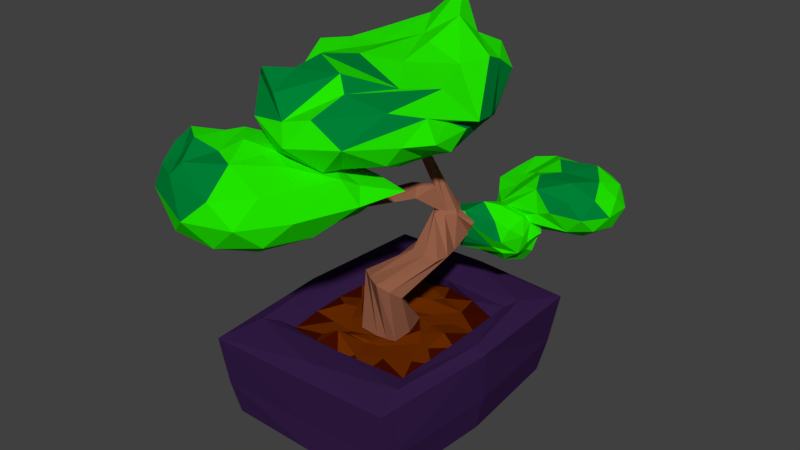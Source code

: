 # Source: Bonsai.blend  (saved by Blender 2.79.0; exported with 4.5.12 LTS)
import bpy
from mathutils import Matrix  # noqa: F401  (used for matrix-valued properties, if any)

bpy.ops.wm.read_factory_settings(use_empty=True)
scene = bpy.context.scene
scene.name = 'Scene'

# ---- collections
col_collection_1 = bpy.data.collections.new('Collection 1'); scene.collection.children.link(col_collection_1)

# ---- materials (node trees are filled in below, after node groups)
mat_pot = bpy.data.materials.new('Pot')
mat_pot.alpha_threshold = 0.0
mat_pot.use_transparent_shadow = False
mat_pot.diffuse_color = (0.03786, 0.01361, 0.06998, 1.0)
mat_pot.roughness = 0.5
mat_pot.line_color = (0.0, 0.0, 0.0, 1.0)
mat_soil1 = bpy.data.materials.new('Soil1')
mat_soil1.alpha_threshold = 0.0
mat_soil1.use_transparent_shadow = False
mat_soil1.diffuse_color = (0.1424, 0.02419, 0.0, 1.0)
mat_soil1.roughness = 0.5
mat_soil2 = bpy.data.materials.new('Soil2')
mat_soil2.alpha_threshold = 0.0
mat_soil2.use_transparent_shadow = False
mat_soil2.diffuse_color = (0.05497, 0.004002, 0.0, 1.0)
mat_soil2.roughness = 0.5
mat_wood = bpy.data.materials.new('Wood')
mat_wood.alpha_threshold = 0.0
mat_wood.use_transparent_shadow = False
mat_wood.diffuse_color = (0.3032, 0.1151, 0.06482, 1.0)
mat_wood.roughness = 0.5
mat_leafs = bpy.data.materials.new('Leafs')
mat_leafs.alpha_threshold = 0.0
mat_leafs.use_transparent_shadow = False
mat_leafs.diffuse_color = (0.01615, 0.8, 0.0, 1.0)
mat_leafs.roughness = 0.5
mat_leafs2 = bpy.data.materials.new('Leafs2')
mat_leafs2.alpha_threshold = 0.0
mat_leafs2.use_transparent_shadow = False
mat_leafs2.diffuse_color = (0.0, 0.2203, 0.03716, 1.0)
mat_leafs2.roughness = 0.5

# ---- material node trees

# ---- world
world_world = bpy.data.worlds.new('World'); scene.world = world_world
world_world.color = (0.05088, 0.05088, 0.05088)
world_world.use_sun_shadow = False
world_world.sun_shadow_jitter_overblur = 0.0
world_world.cycles.sampling_method = 'MANUAL'

# ---- meshes
me_cube = bpy.data.meshes.new('Cube')
me_cube.from_pydata([(0.9337, 1.202, -0.023), (0.9359, -1.27, -0.023), (-0.9016, -1.268, -0.023), (-0.9012, 1.223, -0.023), (1.068, 1.355, 0.8409), (1.0, -1.361, 0.8525), (-1.0, -1.407, 0.8525), (-1.0, 1.377, 0.8525), (0.9951, 1.281, 0.3148), (0.9997, -1.287, 0.3264), (-0.9663, -1.332, 0.3264), (-0.9403, 1.302, 0.3264), (0.008897, 1.246, -0.023), (0.008897, -1.29, -0.023), (0.0143, 1.415, 0.8525), (0.0143, -1.392, 0.8525), (0.01437, 1.319, 0.3264), (0.01437, -1.32, 0.3264), (1.034, -9.179e-05, -0.023), (-1.011, -9.159e-05, -0.023), (1.116, -5.364e-07, 0.8525), (-1.095, 1.788e-07, 0.8525), (-1.047, -3.473e-05, 0.3264), (1.093, -3.522e-05, 0.3264), (0.745, 0.0001095, 0.77), (0.008897, -9.169e-05, -0.023), (0.7914, 2.194e-05, 0.8685), (0.7748, -0.8111, 0.8627), (0.01261, 0.8527, 0.8627), (-0.7716, 0.7808, 0.8627), (0.01261, -0.8539, 0.8627), (-0.7716, -0.8251, 0.8627), (-0.7846, -0.0003069, 0.8671), (0.7632, 0.7881, 0.8622), (0.01342, -1.19, 0.8952), (0.686, -0.6839, 0.7539), (0.01195, 0.884, 0.7539), (-0.6825, 0.6844, 0.7613), (0.01195, -0.8386, 0.7539), (-0.6817, -0.6839, 0.7539), (-0.7274, -0.001162, 0.7722), (0.686, 0.6838, 0.7539), (0.8825, -0.9969, 0.8952), (0.991, -1.932e-05, 0.8952), (0.8402, 0.9364, 0.8934), (-0.8809, -0.9323, 0.8952), (-0.9799, -1.869e-05, 0.8952), (0.01342, 1.256, 0.8952), (-0.8809, 0.9305, 0.8952), (0.354, 0.1352, 0.8029), (0.476, -0.1901, 0.7948), (-0.2451, 0.3992, 0.9855), (-0.4806, 0.08206, 0.845), (0.1828, -0.4096, 0.7622), (-0.1302, -0.5136, 0.8158), (-0.3421, -0.2414, 0.7768), (0.138, 0.4208, 0.8727), (0.06073, 0.08966, 0.8865), (0.2642, 0.07462, 0.8793), (-0.2465, -0.1691, 0.9155), (-0.1135, -0.3471, 0.8178), (0.3081, -0.1326, 0.8373), (0.288, -0.3216, 0.8102), (0.08937, -0.358, 0.8093), (-0.1626, 0.04364, 0.9662), (0.076, -0.4448, 1.496), (-0.0589, -0.3409, 1.479), (0.3216, -0.4505, 1.417), (0.2289, -0.5258, 1.494), (-0.04476, -0.2057, 1.391), (0.2439, -0.2309, 1.309), (0.3774, -0.3366, 1.328), (0.08961, -0.1518, 1.313), (0.4172, -0.06193, 1.678), (0.2639, -0.0348, 1.686), (0.5673, 0.09923, 1.65), (0.565, -0.05039, 1.666), (0.1774, 0.1302, 1.675), (0.3668, 0.2985, 1.644), (0.5205, 0.2684, 1.636), (0.2194, 0.284, 1.656), (0.2662, 0.2834, 1.997), (0.2303, 0.3778, 2.01), (0.4077, 0.2546, 1.975), (0.3222, 0.2051, 1.983), (0.2949, 0.4819, 2.009), (0.4536, 0.4338, 1.983), (0.4879, 0.3381, 1.971), (0.3961, 0.5108, 1.997), (0.3061, 0.2958, 2.024), (0.2746, 0.3597, 2.041), (0.4103, 0.2868, 2.008), (0.3512, 0.245, 2.008), (0.3154, 0.4385, 2.05), (0.4333, 0.4172, 2.03), (0.4637, 0.3523, 2.013), (0.3871, 0.467, 2.046), (0.2491, 0.16, 2.514), (0.2095, 0.1501, 2.524), (0.2727, 0.2178, 2.519), (0.2842, 0.1792, 2.508), (0.175, 0.1829, 2.54), (0.2076, 0.247, 2.543), (0.2476, 0.2561, 2.533), (0.1728, 0.227, 2.549), (0.07521, -0.07781, 2.911), (0.04654, -0.08496, 2.918), (0.09232, -0.03594, 2.914), (0.1007, -0.06391, 2.906), (0.02158, -0.06119, 2.93), (0.0452, -0.01483, 2.932), (0.07412, -0.008208, 2.925), (0.02, -0.02926, 2.937), (0.3286, 0.2704, 2.016), (0.2666, 0.1696, 2.511), (0.2776, 0.2279, 2.269), (0.3177, 0.2121, 2.258), (0.2976, 0.22, 2.264), (0.1595, 0.108, 2.143), (0.1151, 0.1434, 2.136), (0.2038, 0.07264, 2.15), (0.1156, 0.1291, 2.273), (0.1835, 0.1074, 2.261), (0.1496, 0.1183, 2.267), (-0.09608, -0.6828, 2.201), (-0.1419, -0.6644, 2.172), (-0.05027, -0.7012, 2.229), (-0.1239, -0.5609, 2.26), (-0.05752, -0.5889, 2.265), (-0.09072, -0.5749, 2.263), (-0.5374, -0.9496, 2.734), (-0.5663, -0.9381, 2.716), (-0.5085, -0.9612, 2.752), (-0.555, -0.8728, 2.772), (-0.5131, -0.8905, 2.775), (-0.534, -0.8816, 2.773), (0.4802, 0.4822, 1.777), (0.5282, 0.4743, 1.736), (0.5907, 0.4653, 1.882), (0.5905, 0.4338, 1.855), (0.5908, 1.054, 1.79), (0.6351, 1.008, 1.784), (0.6415, 1.058, 1.935), (0.6308, 1.019, 1.923), (1.139, 1.439, 2.058), (1.16, 1.418, 2.054), (1.163, 1.441, 2.124), (1.158, 1.423, 2.119), (0.7339, -0.342, 0.7539), (-0.3382, 0.8315, 0.783), (-0.3351, -0.8292, 0.7639), (-0.7232, 0.3419, 0.7545), (0.349, 0.8291, 0.7539), (0.349, -0.8297, 0.7539), (0.09723, -0.6923, 0.7635), (0.7342, 0.3419, 0.7565), (-0.7237, -0.3425, 0.762), (0.5807, -0.437, 0.7716), (0.5679, 0.06812, 0.8307), (0.4164, 0.5492, 0.7757), (0.4157, -0.02739, 0.8051), (-0.3566, 0.2352, 0.8451), (0.02715, -0.4632, 0.7566), (-0.4169, -0.0842, 0.8185), (-0.03817, 0.3992, 0.7964), (0.3291, -0.2999, 0.7757), (-0.01138, -0.3522, 0.8123), (0.2486, 0.276, 0.8101), (-0.2287, -0.376, 0.7409), (0.298, -0.2271, 0.8236), (-0.1678, -0.2523, 0.8436), (0.1615, 0.08321, 0.8905), (-0.552, -0.1208, 0.8115), (-0.5759, 0.3903, 0.807), (-0.1129, 0.6843, 0.8381), (-0.405, -0.6004, 0.7505), (-0.2252, -0.07339, 0.9747), (0.2865, -0.02932, 0.8537), (-0.0679, 0.05478, 0.9365), (0.1887, -0.3398, 0.8098), (0.07994, -0.4195, 0.7741), (-0.1261, -0.2994, 0.7855), (-0.2866, 0.09623, 1.03), (-0.008936, 0.2395, 0.9457), (0.2454, -0.2711, 0.7996), (0.2064, 0.1135, 0.8526), (0.371, -0.05805, 0.837), (-0.3057, -0.1372, 0.8405), (-0.3548, -0.04717, 1.05), (-0.2286, -0.2257, 0.8292), (0.308, -0.1646, 0.8161), (0.1063, 0.1724, 0.84), (0.574, -0.1846, 0.7853), (-0.1579, -0.6387, 0.9101), (0.152, 0.6166, 0.8048), (-0.4759, -0.3591, 0.7466), (0.1627, -0.3453, 0.7868), (-0.01996, -0.358, 0.7741), (0.2893, 0.02705, 0.8338), (-0.1179, 0.1806, 0.9233), (0.4921, 0.3084, 0.7768), (0.339, -0.5648, 0.7648), (-0.5542, 0.1347, 0.7606), (-0.3384, 0.5331, 0.7713)], [], [(25, 2, 19), (43, 27, 42), (20, 9, 23), (17, 6, 10), (21, 11, 22), (12, 11, 16), (16, 7, 14), (22, 3, 19), (13, 10, 2), (23, 1, 18), (9, 13, 1), (4, 16, 14), (8, 12, 16), (5, 17, 9), (45, 30, 31), (1, 25, 18), (0, 25, 12), (42, 30, 34), (0, 23, 18), (2, 22, 19), (10, 21, 22), (8, 20, 23), (43, 33, 26), (25, 3, 12), (28, 36, 152), (31, 39, 156), (29, 37, 149), (32, 40, 151), (46, 31, 32), (44, 28, 33), (46, 29, 48), (48, 28, 47), (173, 161, 203), (172, 163, 202), (157, 165, 201), (159, 167, 200), (30, 38, 150), (26, 24, 148), (33, 41, 155), (27, 35, 153), (7, 47, 14), (21, 48, 7), (4, 47, 44), (21, 45, 46), (20, 44, 43), (5, 34, 15), (6, 34, 45), (20, 42, 5), (182, 176, 199), (185, 171, 198), (180, 179, 197), (184, 169, 196), (175, 168, 195), (174, 164, 194), (154, 162, 193), (158, 160, 192), (60, 66, 69), (183, 178, 191), (186, 177, 190), (181, 166, 189), (187, 170, 188), (72, 77, 80), (179, 68, 65), (177, 58, 71), (63, 65, 66), (171, 57, 70), (169, 61, 67), (178, 64, 72), (176, 69, 72), (78, 88, 86), (69, 74, 77), (65, 74, 66), (68, 73, 65), (71, 75, 67), (70, 79, 71), (67, 76, 68), (70, 80, 78), (87, 91, 83), (80, 85, 88), (77, 82, 85), (74, 81, 82), (73, 84, 81), (79, 83, 75), (87, 138, 86), (75, 84, 76), (115, 97, 98), (86, 95, 87), (83, 92, 84), (86, 96, 94), (85, 96, 88), (82, 93, 85), (81, 90, 82), (84, 92, 113), (104, 110, 102), (117, 100, 114), (91, 103, 99), (94, 103, 95), (99, 100, 116), (96, 102, 94), (93, 104, 96), (90, 101, 93), (107, 110, 105), (101, 112, 104), (101, 106, 109), (98, 105, 106), (114, 100, 108), (103, 107, 99), (102, 111, 103), (100, 107, 108), (115, 114, 97), (118, 125, 119), (89, 118, 119), (117, 122, 116), (116, 120, 92), (115, 123, 117), (115, 119, 121), (113, 120, 118), (127, 135, 129), (122, 129, 128), (120, 128, 126), (120, 124, 118), (123, 127, 129), (119, 127, 121), (134, 135, 130), (127, 131, 133), (124, 131, 125), (129, 134, 128), (126, 134, 132), (124, 132, 130), (138, 140, 136), (87, 137, 139), (78, 137, 79), (78, 86, 136), (141, 144, 145), (136, 141, 137), (139, 141, 143), (138, 143, 142), (136, 86, 138), (144, 147, 145), (143, 145, 147), (142, 147, 146), (142, 144, 140), (188, 59, 182), (161, 182, 51), (52, 188, 161), (189, 60, 187), (163, 187, 52), (55, 189, 163), (190, 61, 184), (165, 184, 53), (50, 190, 165), (191, 57, 185), (167, 185, 49), (56, 191, 167), (192, 50, 157), (148, 157, 35), (24, 192, 148), (193, 54, 175), (150, 175, 39), (38, 193, 150), (194, 56, 159), (152, 159, 41), (36, 194, 152), (195, 55, 172), (156, 172, 40), (39, 195, 156), (196, 62, 180), (162, 180, 54), (53, 196, 162), (197, 63, 181), (168, 181, 55), (54, 197, 168), (198, 58, 186), (160, 186, 50), (49, 198, 160), (199, 64, 183), (164, 183, 56), (51, 199, 164), (200, 49, 158), (155, 158, 24), (155, 159, 200), (201, 53, 154), (153, 154, 38), (35, 201, 153), (202, 52, 173), (151, 173, 37), (40, 202, 151), (203, 51, 174), (149, 174, 36), (37, 203, 149), (25, 13, 2), (43, 26, 27), (20, 5, 9), (17, 15, 6), (21, 7, 11), (12, 3, 11), (16, 11, 7), (22, 11, 3), (13, 17, 10), (23, 9, 1), (9, 17, 13), (4, 8, 16), (8, 0, 12), (5, 15, 17), (45, 34, 30), (1, 13, 25), (0, 18, 25), (42, 27, 30), (0, 8, 23), (2, 10, 22), (10, 6, 21), (8, 4, 20), (43, 44, 33), (25, 19, 3), (41, 33, 152), (33, 28, 152), (40, 32, 156), (32, 31, 156), (36, 28, 149), (28, 29, 149), (37, 29, 151), (29, 32, 151), (46, 45, 31), (44, 47, 28), (46, 32, 29), (48, 29, 28), (173, 52, 161), (172, 55, 163), (157, 50, 165), (159, 56, 167), (39, 31, 150), (31, 30, 150), (35, 27, 148), (27, 26, 148), (24, 26, 155), (26, 33, 155), (38, 30, 153), (30, 27, 153), (7, 48, 47), (21, 46, 48), (4, 14, 47), (21, 6, 45), (20, 4, 44), (5, 42, 34), (6, 15, 34), (20, 43, 42), (182, 59, 176), (185, 57, 171), (180, 62, 179), (184, 61, 169), (175, 54, 168), (174, 51, 164), (154, 53, 162), (158, 49, 160), (69, 59, 170), (170, 60, 69), (183, 64, 178), (186, 58, 177), (181, 63, 166), (187, 60, 170), (72, 69, 77), (65, 63, 179), (179, 62, 68), (67, 61, 71), (61, 177, 71), (66, 60, 166), (166, 63, 66), (71, 58, 70), (58, 171, 70), (68, 62, 67), (62, 169, 67), (70, 57, 72), (57, 178, 72), (72, 64, 176), (176, 59, 69), (78, 80, 88), (69, 66, 74), (65, 73, 74), (68, 76, 73), (71, 79, 75), (70, 78, 79), (67, 75, 76), (70, 72, 80), (87, 95, 91), (80, 77, 85), (77, 74, 82), (74, 73, 81), (73, 76, 84), (79, 87, 83), (87, 139, 138), (75, 83, 84), (98, 90, 115), (90, 89, 115), (86, 94, 95), (83, 91, 92), (86, 88, 96), (85, 93, 96), (82, 90, 93), (81, 89, 90), (89, 81, 113), (81, 84, 113), (104, 112, 110), (117, 116, 100), (91, 95, 103), (94, 102, 103), (116, 92, 91), (91, 99, 116), (96, 104, 102), (93, 101, 104), (90, 98, 101), (112, 109, 110), (109, 106, 105), (110, 109, 105), (105, 108, 107), (107, 111, 110), (101, 109, 112), (101, 98, 106), (98, 97, 105), (105, 97, 108), (97, 114, 108), (103, 111, 107), (102, 110, 111), (100, 99, 107), (115, 117, 114), (118, 124, 125), (89, 113, 118), (117, 123, 122), (116, 122, 120), (115, 121, 123), (115, 89, 119), (113, 92, 120), (127, 133, 135), (122, 123, 129), (120, 122, 128), (120, 126, 124), (123, 121, 127), (119, 125, 127), (133, 131, 135), (131, 130, 135), (130, 132, 134), (127, 125, 131), (124, 130, 131), (129, 135, 134), (126, 128, 134), (124, 126, 132), (138, 142, 140), (87, 79, 137), (78, 136, 137), (141, 140, 144), (136, 140, 141), (139, 137, 141), (138, 139, 143), (144, 146, 147), (143, 141, 145), (142, 143, 147), (142, 146, 144), (188, 170, 59), (161, 188, 182), (52, 187, 188), (189, 166, 60), (163, 189, 187), (55, 181, 189), (190, 177, 61), (165, 190, 184), (50, 186, 190), (191, 178, 57), (167, 191, 185), (56, 183, 191), (192, 160, 50), (148, 192, 157), (24, 158, 192), (193, 162, 54), (150, 193, 175), (38, 154, 193), (194, 164, 56), (152, 194, 159), (36, 174, 194), (195, 168, 55), (156, 195, 172), (39, 175, 195), (196, 169, 62), (162, 196, 180), (53, 184, 196), (197, 179, 63), (168, 197, 181), (54, 180, 197), (198, 171, 58), (160, 198, 186), (49, 185, 198), (199, 176, 64), (164, 199, 183), (51, 182, 199), (200, 167, 49), (155, 200, 158), (155, 41, 159), (201, 165, 53), (153, 201, 154), (35, 157, 201), (202, 163, 52), (151, 202, 173), (40, 172, 202), (203, 161, 51), (149, 203, 174), (37, 173, 203)])
me_cube.polygons.foreach_set('material_index', [0, 0, 0, 0, 0, 0, 0, 0, 0, 0, 0, 0, 0, 0, 0, 0, 0, 0, 0, 0, 0, 0, 0, 0, 0, 0, 0, 0, 0, 0, 0, 0, 1, 1, 1, 1, 0, 0, 0, 0, 0, 0, 0, 0, 0, 0, 0, 0, 1, 1, 1, 1, 1, 1, 1, 1, 3, 1, 2, 1, 1, 3, 3, 3, 3, 3, 3, 3, 3, 3, 3, 3, 3, 3, 3, 3, 3, 3, 3, 3, 3, 3, 3, 3, 3, 3, 3, 3, 3, 3, 3, 3, 3, 3, 3, 3, 3, 3, 3, 3, 3, 3, 3, 3, 3, 3, 3, 3, 3, 3, 3, 3, 3, 3, 3, 3, 3, 3, 3, 3, 3, 3, 3, 3, 3, 3, 3, 3, 3, 3, 3, 3, 3, 3, 3, 3, 3, 3, 0, 3, 3, 3, 1, 1, 1, 1, 1, 1, 2, 1, 1, 1, 1, 1, 1, 2, 2, 1, 2, 2, 1, 2, 2, 1, 2, 2, 1, 1, 1, 1, 1, 1, 1, 1, 1, 1, 1, 1, 1, 2, 1, 1, 2, 2, 1, 2, 2, 1, 2, 2, 0, 0, 0, 0, 0, 0, 0, 0, 0, 0, 0, 0, 0, 0, 0, 0, 0, 0, 0, 0, 0, 0, 0, 0, 0, 0, 0, 0, 0, 0, 0, 0, 0, 0, 0, 0, 1, 1, 1, 1, 0, 0, 0, 0, 0, 0, 0, 0, 0, 0, 0, 0, 0, 0, 0, 0, 1, 1, 1, 1, 1, 1, 1, 1, 3, 3, 1, 2, 1, 1, 3, 3, 3, 3, 3, 3, 3, 3, 3, 3, 3, 3, 3, 3, 3, 3, 3, 3, 3, 3, 3, 3, 3, 3, 3, 3, 3, 3, 3, 3, 3, 3, 3, 3, 3, 3, 3, 3, 3, 3, 3, 3, 3, 3, 3, 3, 3, 3, 3, 3, 3, 3, 3, 3, 3, 3, 3, 3, 3, 3, 3, 3, 3, 3, 3, 3, 3, 3, 3, 3, 3, 3, 3, 3, 3, 3, 3, 3, 3, 3, 3, 3, 3, 3, 3, 3, 3, 3, 3, 3, 3, 3, 0, 3, 3, 3, 1, 1, 1, 1, 1, 1, 2, 1, 1, 1, 1, 1, 1, 1, 1, 1, 1, 1, 1, 1, 1, 1, 1, 1, 1, 1, 1, 1, 1, 1, 1, 1, 1, 1, 1, 1, 1, 1, 2, 1, 1, 1, 1, 1, 1, 1, 1, 1])
_uv = me_cube.uv_layers.new(name='UVMap')
_uv.uv.foreach_set('vector', [0.6296, 0.2371, 0.4579, 0.4826, 0.4308, 0.2417, 0.02427, 0.2752, 0.07138, 0.4283, 0.05149, 0.4643, 0.6005, 0.7405, 0.4981, 0.9855, 0.4983, 0.7402, 0.1038, 0.7275, 0.0, 0.5342, 0.1036, 0.5407, 0.9988, 0.2678, 0.8984, 0.5159, 0.897, 0.2679, 0.7734, 0.6842, 0.7048, 0.865, 0.7043, 0.6832, 0.7043, 0.6832, 0.6013, 0.8765, 0.6005, 0.6834, 0.897, 0.2679, 0.8309, 0.5008, 0.8295, 0.2679, 0.1721, 0.7264, 0.1036, 0.5407, 0.1728, 0.5531, 0.4983, 0.7402, 0.4308, 0.9822, 0.4309, 0.7402, 0.1046, 0.9152, 0.1721, 0.7264, 0.1725, 0.903, 0.6036, 0.4826, 0.7043, 0.6832, 0.6005, 0.6834, 0.707, 0.4964, 0.7734, 0.6842, 0.7043, 0.6832, 0.001018, 0.9152, 0.1038, 0.7275, 0.1046, 0.9152, 0.3948, 0.4415, 0.2202, 0.4319, 0.3728, 0.4217, 0.8161, 0.4747, 0.6296, 0.2371, 0.8295, 0.2325, 0.8044, 0.004097, 0.6296, 0.2371, 0.6239, 0.0, 0.05149, 0.4643, 0.2202, 0.4319, 0.222, 0.4959, 0.4331, 0.5115, 0.4983, 0.7402, 0.4309, 0.7402, 0.8309, 0.02648, 0.897, 0.2679, 0.8295, 0.2679, 0.8981, 0.01418, 0.9988, 0.2678, 0.897, 0.2679, 0.4983, 0.4966, 0.6005, 0.7405, 0.4983, 0.7402, 0.02427, 0.2752, 0.06386, 0.1238, 0.06318, 0.274, 0.6296, 0.2371, 0.4466, 0.008455, 0.6239, 0.0, 0.1947, 0.6771, 0.1728, 0.6771, 0.1744, 0.6131, 0.7982, 0.4826, 0.8204, 0.5097, 0.8186, 0.5746, 0.3136, 0.6173, 0.293, 0.6026, 0.3136, 0.5342, 0.7976, 0.6396, 0.8167, 0.6396, 0.8204, 0.7049, 0.4084, 0.2635, 0.3728, 0.4217, 0.3703, 0.2647, 0.04794, 0.0961, 0.2098, 0.1071, 0.06386, 0.1238, 0.4084, 0.2635, 0.363, 0.1161, 0.3834, 0.08696, 0.3834, 0.08696, 0.2098, 0.1071, 0.2071, 0.03043, 0.7906, 0.2896, 0.6587, 0.3771, 0.65, 0.2058, 0.7726, 0.586, 0.6923, 0.5636, 0.7757, 0.4389, 0.09476, 0.7623, 0.2458, 0.6844, 0.2379, 0.8384, 0.2, 0.1909, 0.2981, 0.3499, 0.153, 0.3301, 0.2173, 0.6836, 0.1965, 0.6834, 0.1986, 0.6173, 0.774, 0.6327, 0.7938, 0.6327, 0.797, 0.6978, 0.7756, 0.4826, 0.7976, 0.5025, 0.7965, 0.5676, 0.2714, 0.6155, 0.2458, 0.5995, 0.2714, 0.5342, 0.4039, 0.001296, 0.2071, 0.03043, 0.206, 0.0, 0.4308, 0.2627, 0.3834, 0.08696, 0.4039, 0.001296, 0.0009532, 0.01766, 0.2071, 0.03043, 0.04794, 0.0961, 0.4308, 0.2627, 0.3948, 0.4415, 0.4084, 0.2635, 0.0, 0.2759, 0.04794, 0.0961, 0.02427, 0.2752, 0.03084, 0.5342, 0.222, 0.4959, 0.2231, 0.5342, 0.4209, 0.5311, 0.222, 0.4959, 0.3948, 0.4415, 0.0, 0.2759, 0.05149, 0.4643, 0.03084, 0.5342, 0.6164, 0.4528, 0.5784, 0.5522, 0.5161, 0.4052, 0.3222, 0.4435, 0.3488, 0.4605, 0.272, 0.4935, 0.3935, 0.7557, 0.3293, 0.7078, 0.4535, 0.7207, 0.9798, 0.52, 0.9857, 0.4782, 0.9857, 0.5847, 0.6813, 0.8648, 0.5778, 0.7335, 0.7254, 0.7253, 0.5167, 0.1148, 0.47, 0.2808, 0.3582, 0.153, 0.3812, 0.9142, 0.4246, 0.7819, 0.534, 0.8814, 0.1062, 0.4678, 0.1962, 0.5249, 0.1006, 0.6155, 0.0, 0.0, 1.0, 0.0, 1.0, 1.0, 0.4517, 0.3696, 0.4854, 0.4775, 0.3822, 0.4103, 0.2227, 0.5423, 0.2733, 0.5258, 0.2595, 0.6051, 0.9139, 0.8546, 0.9058, 0.926, 0.878, 0.7881, 1.0, 0.1624, 0.9907, 0.2659, 0.878, 0.09991, 0.0, 0.0, 1.0, 0.0, 1.0, 1.0, 0.0, 0.0, 1.0, 0.0, 1.0, 1.0, 0.0, 0.0, 1.0, 0.0, 1.0, 1.0, 0.0, 0.0, 1.0, 0.0, 1.0, 1.0, 0.0, 0.0, 1.0, 0.0, 1.0, 1.0, 0.0, 0.0, 1.0, 0.0, 1.0, 1.0, 0.0, 0.0, 1.0, 0.0, 1.0, 1.0, 0.0, 0.0, 1.0, 0.0, 1.0, 1.0, 0.0, 0.0, 1.0, 0.0, 1.0, 1.0, 0.0, 0.0, 1.0, 0.0, 1.0, 1.0, 0.0, 0.0, 1.0, 0.0, 1.0, 1.0, 0.0, 0.0, 1.0, 0.0, 1.0, 1.0, 0.0, 0.0, 1.0, 0.0, 1.0, 1.0, 0.0, 0.0, 1.0, 0.0, 1.0, 1.0, 0.0, 0.0, 1.0, 0.0, 1.0, 1.0, 0.0, 0.0, 1.0, 0.0, 1.0, 1.0, 0.0, 0.0, 1.0, 0.0, 1.0, 1.0, 0.0, 0.0, 1.0, 0.0, 1.0, 1.0, 0.0, 0.0, 1.0, 0.0, 1.0, 1.0, 0.0, 0.0, 1.0, 0.0, 1.0, 1.0, 0.0, 0.0, 1.0, 0.0, 1.0, 1.0, 0.0, 0.0, 1.0, 0.0, 1.0, 1.0, 0.0, 0.0, 1.0, 0.0, 1.0, 1.0, 0.0, 0.0, 1.0, 0.0, 1.0, 1.0, 0.0, 0.0, 1.0, 0.0, 1.0, 1.0, 0.0, 0.0, 1.0, 0.0, 1.0, 1.0, 0.0, 0.0, 1.0, 0.0, 1.0, 1.0, 0.0, 0.0, 1.0, 0.0, 1.0, 1.0, 0.0, 0.0, 1.0, 0.0, 1.0, 1.0, 0.0, 0.0, 1.0, 0.0, 1.0, 1.0, 0.0, 0.0, 1.0, 0.0, 1.0, 1.0, 0.0, 0.0, 1.0, 0.0, 1.0, 1.0, 0.0, 0.0, 1.0, 0.0, 1.0, 1.0, 0.0, 0.0, 1.0, 0.0, 1.0, 1.0, 0.0, 0.0, 1.0, 0.0, 1.0, 1.0, 0.0, 0.0, 1.0, 0.0, 1.0, 1.0, 0.0, 0.0, 1.0, 0.0, 1.0, 1.0, 0.0, 0.0, 1.0, 0.0, 1.0, 1.0, 0.0, 0.0, 1.0, 0.0, 1.0, 1.0, 0.0, 0.0, 1.0, 0.0, 1.0, 1.0, 0.0, 0.0, 1.0, 0.0, 1.0, 1.0, 0.0, 0.0, 1.0, 0.0, 1.0, 1.0, 0.0, 0.0, 1.0, 0.0, 1.0, 1.0, 0.0, 0.0, 1.0, 0.0, 1.0, 1.0, 0.0, 0.0, 1.0, 0.0, 1.0, 1.0, 0.0, 0.0, 1.0, 0.0, 1.0, 1.0, 0.0, 0.0, 1.0, 0.0, 1.0, 1.0, 0.0, 0.0, 1.0, 0.0, 1.0, 1.0, 0.0, 0.0, 1.0, 0.0, 1.0, 1.0, 0.0, 0.0, 1.0, 0.0, 1.0, 1.0, 0.0, 0.0, 1.0, 0.0, 1.0, 1.0, 0.0, 0.0, 1.0, 0.0, 1.0, 1.0, 0.0, 0.0, 1.0, 0.0, 1.0, 1.0, 0.0, 0.0, 1.0, 0.0, 1.0, 1.0, 0.0, 0.0, 1.0, 0.0, 1.0, 1.0, 0.0, 0.0, 1.0, 0.0, 1.0, 1.0, 0.0, 0.0, 1.0, 0.0, 1.0, 1.0, 0.0, 0.0, 1.0, 0.0, 1.0, 1.0, 0.0, 0.0, 1.0, 0.0, 1.0, 1.0, 0.0, 0.0, 1.0, 0.0, 1.0, 1.0, 0.0, 0.0, 1.0, 0.0, 1.0, 1.0, 0.0, 0.0, 1.0, 0.0, 1.0, 1.0, 0.0, 0.0, 1.0, 0.0, 1.0, 1.0, 0.0, 0.0, 1.0, 0.0, 1.0, 1.0, 0.0, 0.0, 1.0, 0.0, 1.0, 1.0, 0.0, 0.0, 1.0, 0.0, 1.0, 1.0, 0.0, 0.0, 1.0, 0.0, 1.0, 1.0, 0.0, 0.0, 1.0, 0.0, 1.0, 1.0, 0.0, 0.0, 1.0, 0.0, 1.0, 1.0, 0.0, 0.0, 1.0, 0.0, 1.0, 1.0, 0.0, 0.0, 1.0, 0.0, 1.0, 1.0, 0.0, 0.0, 1.0, 0.0, 1.0, 1.0, 0.0, 0.0, 1.0, 0.0, 1.0, 1.0, 0.0, 0.0, 1.0, 0.0, 1.0, 1.0, 0.0, 0.0, 1.0, 0.0, 1.0, 1.0, 0.0, 0.0, 1.0, 0.0, 1.0, 1.0, 0.0, 0.0, 1.0, 0.0, 1.0, 1.0, 0.3136, 0.5455, 0.3176, 0.5342, 0.3176, 0.5466, 0.0, 0.0, 1.0, 0.0, 1.0, 1.0, 0.0, 0.0, 1.0, 0.0, 1.0, 1.0, 0.0, 0.0, 1.0, 0.0, 1.0, 1.0, 0.656, 0.5361, 0.5903, 0.6093, 0.6164, 0.4528, 0.9706, 0.3489, 0.9706, 0.4782, 0.878, 0.4145, 0.7316, 0.4669, 0.656, 0.5361, 0.6587, 0.3771, 0.579, 0.6441, 0.5094, 0.714, 0.6257, 0.593, 0.6923, 0.5636, 0.6257, 0.593, 0.7316, 0.4669, 0.6465, 0.6553, 0.579, 0.6441, 0.6923, 0.5636, 0.2595, 0.6051, 0.2597, 0.586, 0.296, 0.6678, 0.2458, 0.6844, 0.296, 0.6678, 0.3322, 0.7495, 0.1591, 0.6192, 0.2595, 0.6051, 0.2458, 0.6844, 0.3822, 0.4103, 0.4089, 0.4576, 0.3222, 0.4435, 0.2981, 0.3499, 0.3222, 0.4435, 0.2342, 0.431, 0.3652, 0.2651, 0.3822, 0.4103, 0.2981, 0.3499, 0.1006, 0.6155, 0.1591, 0.6192, 0.09476, 0.7623, 0.004035, 0.7065, 0.09476, 0.7623, 0.03012, 0.9053, 0.0, 0.5074, 0.1006, 0.6155, 0.004035, 0.7065, 0.534, 0.8814, 0.5182, 0.8108, 0.6813, 0.8648, 0.638, 0.9968, 0.6813, 0.8648, 0.8457, 0.9152, 0.4309, 1.0, 0.534, 0.8814, 0.638, 0.9968, 0.3582, 0.153, 0.3652, 0.2651, 0.2, 0.1909, 0.2422, 0.02941, 0.2, 0.1909, 0.04013, 0.1114, 0.4435, 0.0, 0.3582, 0.153, 0.2422, 0.02941, 0.7254, 0.7253, 0.6465, 0.6553, 0.7726, 0.586, 0.8733, 0.7171, 0.7726, 0.586, 0.878, 0.5187, 0.8457, 0.9152, 0.7254, 0.7253, 0.8733, 0.7171, 0.9524, 0.8057, 0.9139, 0.871, 0.9511, 0.7407, 0.9296, 0.5817, 0.9418, 0.5424, 0.952, 0.6692, 0.3322, 0.7495, 0.3447, 0.7117, 0.4246, 0.7819, 0.4535, 0.7207, 0.3884, 0.7191, 0.5172, 0.6872, 0.5778, 0.7335, 0.5172, 0.6872, 0.6465, 0.6553, 0.5182, 0.8108, 0.4535, 0.7207, 0.5778, 0.7335, 0.952, 0.6582, 0.9717, 0.6222, 0.9717, 0.7239, 0.1962, 0.5249, 0.2227, 0.5423, 0.1591, 0.6192, 0.2342, 0.431, 0.272, 0.4935, 0.1962, 0.5249, 0.5161, 0.4052, 0.5419, 0.484, 0.4517, 0.3696, 0.47, 0.2808, 0.4517, 0.3696, 0.3652, 0.2651, 0.5938, 0.2777, 0.5161, 0.4052, 0.47, 0.2808, 0.153, 0.3301, 0.2342, 0.431, 0.1062, 0.4678, 0.008878, 0.3094, 0.1062, 0.4678, 0.0, 0.5074, 0.008878, 0.3094, 0.2, 0.1909, 0.153, 0.3301, 0.2379, 0.8384, 0.3322, 0.7495, 0.3812, 0.9142, 0.23, 0.9924, 0.3812, 0.9142, 0.4309, 1.0, 0.03012, 0.9053, 0.2379, 0.8384, 0.23, 0.9924, 0.878, 0.6248, 0.9296, 0.5736, 0.9296, 0.7407, 0.878, 0.32, 0.7906, 0.2896, 0.8562, 0.1207, 0.878, 0.5187, 0.7757, 0.4389, 0.878, 0.32, 0.65, 0.2058, 0.5938, 0.2777, 0.5167, 0.1148, 0.652, 0.03229, 0.5167, 0.1148, 0.4435, 0.0, 0.8562, 0.1207, 0.65, 0.2058, 0.652, 0.03229, 0.6296, 0.2371, 0.6355, 0.4826, 0.4579, 0.4826, 0.02427, 0.2752, 0.06318, 0.274, 0.07138, 0.4283, 0.6005, 0.7405, 0.6005, 1.0, 0.4981, 0.9855, 0.1038, 0.7275, 0.000288, 0.7274, 0.0, 0.5342, 0.9988, 0.2678, 1.0, 0.53, 0.8984, 0.5159, 0.7734, 0.6842, 0.774, 0.8574, 0.7048, 0.865, 0.7043, 0.6832, 0.7048, 0.865, 0.6013, 0.8765, 0.897, 0.2679, 0.8984, 0.5159, 0.8309, 0.5008, 0.1721, 0.7264, 0.1038, 0.7275, 0.1036, 0.5407, 0.4983, 0.7402, 0.4981, 0.9855, 0.4308, 0.9822, 0.1046, 0.9152, 0.1038, 0.7275, 0.1721, 0.7264, 0.6036, 0.4826, 0.707, 0.4964, 0.7043, 0.6832, 0.707, 0.4964, 0.774, 0.508, 0.7734, 0.6842, 0.001018, 0.9152, 0.000288, 0.7274, 0.1038, 0.7275, 0.3948, 0.4415, 0.222, 0.4959, 0.2202, 0.4319, 0.8161, 0.4747, 0.6355, 0.4826, 0.6296, 0.2371, 0.8044, 0.004097, 0.8295, 0.2325, 0.6296, 0.2371, 0.05149, 0.4643, 0.07138, 0.4283, 0.2202, 0.4319, 0.4331, 0.5115, 0.4983, 0.4966, 0.4983, 0.7402, 0.8309, 0.02648, 0.8981, 0.01418, 0.897, 0.2679, 0.8981, 0.01418, 1.0, 0.0, 0.9988, 0.2678, 0.4983, 0.4966, 0.5999, 0.4826, 0.6005, 0.7405, 0.02427, 0.2752, 0.04794, 0.0961, 0.06386, 0.1238, 0.6296, 0.2371, 0.4308, 0.2417, 0.4466, 0.008455, 0.2714, 0.547, 0.293, 0.5342, 0.293, 0.6136, 0.1965, 0.5342, 0.1947, 0.6771, 0.1744, 0.6131, 0.8167, 0.6396, 0.7976, 0.6396, 0.8186, 0.5746, 0.7976, 0.6396, 0.7982, 0.4826, 0.8186, 0.5746, 0.1728, 0.6771, 0.1947, 0.6771, 0.1798, 0.7439, 0.1947, 0.6771, 0.1965, 0.8265, 0.1798, 0.7439, 0.8197, 0.7702, 0.7991, 0.7884, 0.8204, 0.7049, 0.7991, 0.7884, 0.7976, 0.6396, 0.8204, 0.7049, 0.4084, 0.2635, 0.3948, 0.4415, 0.3728, 0.4217, 0.04794, 0.0961, 0.2071, 0.03043, 0.2098, 0.1071, 0.4084, 0.2635, 0.3703, 0.2647, 0.363, 0.1161, 0.3834, 0.08696, 0.363, 0.1161, 0.2098, 0.1071, 0.7906, 0.2896, 0.7316, 0.4669, 0.6587, 0.3771, 0.7726, 0.586, 0.6465, 0.6553, 0.6923, 0.5636, 0.09476, 0.7623, 0.1591, 0.6192, 0.2458, 0.6844, 0.2, 0.1909, 0.3652, 0.2651, 0.2981, 0.3499, 0.218, 0.5511, 0.2458, 0.5342, 0.2458, 0.6173, 0.218, 0.5342, 0.2173, 0.6836, 0.1986, 0.6173, 0.7976, 0.7629, 0.7754, 0.7871, 0.797, 0.6978, 0.7754, 0.7871, 0.774, 0.6327, 0.797, 0.6978, 0.7938, 0.6327, 0.774, 0.6327, 0.7965, 0.5676, 0.774, 0.6327, 0.7756, 0.4826, 0.7965, 0.5676, 0.1965, 0.6834, 0.2173, 0.6836, 0.1966, 0.7476, 0.2173, 0.6836, 0.218, 0.8287, 0.1966, 0.7476, 0.4039, 0.001296, 0.3834, 0.08696, 0.2071, 0.03043, 0.4308, 0.2627, 0.4084, 0.2635, 0.3834, 0.08696, 0.0009532, 0.01766, 0.206, 0.0, 0.2071, 0.03043, 0.4308, 0.2627, 0.4209, 0.5311, 0.3948, 0.4415, 0.0, 0.2759, 0.0009532, 0.01766, 0.04794, 0.0961, 0.03084, 0.5342, 0.05149, 0.4643, 0.222, 0.4959, 0.4209, 0.5311, 0.2231, 0.5342, 0.222, 0.4959, 0.0, 0.2759, 0.02427, 0.2752, 0.05149, 0.4643, 0.6164, 0.4528, 0.5903, 0.6093, 0.5784, 0.5522, 0.3222, 0.4435, 0.4089, 0.4576, 0.3488, 0.4605, 0.3935, 0.7557, 0.2702, 0.6965, 0.3293, 0.7078, 0.9706, 0.8172, 0.9706, 0.9075, 0.9524, 0.8547, 0.6813, 0.8648, 0.5182, 0.8108, 0.5778, 0.7335, 0.5167, 0.1148, 0.5938, 0.2777, 0.47, 0.2808, 0.3812, 0.9142, 0.3322, 0.7495, 0.4246, 0.7819, 0.1062, 0.4678, 0.2342, 0.431, 0.1962, 0.5249, 0.0, 0.0, 1.0, 0.0, 1.0, 1.0, 0.0, 0.0, 1.0, 0.0, 1.0, 1.0, 0.4517, 0.3696, 0.5419, 0.484, 0.4854, 0.4775, 0.2227, 0.5423, 0.2874, 0.465, 0.2733, 0.5258, 0.9822, 0.2659, 0.9822, 0.3962, 0.9706, 0.3397, 0.6257, 0.593, 0.5094, 0.714, 0.5426, 0.6588, 0.0, 0.0, 1.0, 0.0, 1.0, 1.0, 0.0, 0.0, 1.0, 0.0, 1.0, 1.0, 0.0, 0.0, 1.0, 0.0, 1.0, 1.0, 0.0, 0.0, 1.0, 0.0, 1.0, 1.0, 0.0, 0.0, 1.0, 0.0, 1.0, 1.0, 0.0, 0.0, 1.0, 0.0, 1.0, 1.0, 0.0, 0.0, 1.0, 0.0, 1.0, 1.0, 0.0, 0.0, 1.0, 0.0, 1.0, 1.0, 0.0, 0.0, 1.0, 0.0, 1.0, 1.0, 0.0, 0.0, 1.0, 0.0, 1.0, 1.0, 0.0, 0.0, 1.0, 0.0, 1.0, 1.0, 0.0, 0.0, 1.0, 0.0, 1.0, 1.0, 0.0, 0.0, 1.0, 0.0, 1.0, 1.0, 0.0, 0.0, 1.0, 0.0, 1.0, 1.0, 0.0, 0.0, 1.0, 0.0, 1.0, 1.0, 0.0, 0.0, 1.0, 0.0, 1.0, 1.0, 0.0, 0.0, 1.0, 0.0, 1.0, 1.0, 0.0, 0.0, 1.0, 0.0, 1.0, 1.0, 0.0, 0.0, 1.0, 0.0, 1.0, 1.0, 0.0, 0.0, 1.0, 0.0, 1.0, 1.0, 0.0, 0.0, 1.0, 0.0, 1.0, 1.0, 0.0, 0.0, 1.0, 0.0, 1.0, 1.0, 0.0, 0.0, 1.0, 0.0, 1.0, 1.0, 0.0, 0.0, 1.0, 0.0, 1.0, 1.0, 0.0, 0.0, 1.0, 0.0, 1.0, 1.0, 0.0, 0.0, 1.0, 0.0, 1.0, 1.0, 0.0, 0.0, 1.0, 0.0, 1.0, 1.0, 0.0, 0.0, 1.0, 0.0, 1.0, 1.0, 0.0, 0.0, 1.0, 0.0, 1.0, 1.0, 0.0, 0.0, 1.0, 0.0, 1.0, 1.0, 0.0, 0.0, 1.0, 0.0, 1.0, 1.0, 0.0, 0.0, 1.0, 0.0, 1.0, 1.0, 0.0, 0.0, 1.0, 0.0, 1.0, 1.0, 0.0, 0.0, 1.0, 0.0, 1.0, 1.0, 0.0, 0.0, 1.0, 0.0, 1.0, 1.0, 0.0, 0.0, 1.0, 0.0, 1.0, 1.0, 0.0, 0.0, 1.0, 0.0, 1.0, 1.0, 0.0, 0.0, 1.0, 0.0, 1.0, 1.0, 0.0, 0.0, 1.0, 0.0, 1.0, 1.0, 0.0, 0.0, 1.0, 0.0, 1.0, 1.0, 0.0, 0.0, 1.0, 0.0, 1.0, 1.0, 0.0, 0.0, 1.0, 0.0, 1.0, 1.0, 0.0, 0.0, 1.0, 0.0, 1.0, 1.0, 0.0, 0.0, 1.0, 0.0, 1.0, 1.0, 0.0, 0.0, 1.0, 0.0, 1.0, 1.0, 0.0, 0.0, 1.0, 0.0, 1.0, 1.0, 0.0, 0.0, 1.0, 0.0, 1.0, 1.0, 0.0, 0.0, 1.0, 0.0, 1.0, 1.0, 0.0, 0.0, 1.0, 0.0, 1.0, 1.0, 0.0, 0.0, 1.0, 0.0, 1.0, 1.0, 0.0, 0.0, 1.0, 0.0, 1.0, 1.0, 0.0, 0.0, 1.0, 0.0, 1.0, 1.0, 0.0, 0.0, 1.0, 0.0, 1.0, 1.0, 0.0, 0.0, 1.0, 0.0, 1.0, 1.0, 0.0, 0.0, 1.0, 0.0, 1.0, 1.0, 0.0, 0.0, 1.0, 0.0, 1.0, 1.0, 0.0, 0.0, 1.0, 0.0, 1.0, 1.0, 0.0, 0.0, 1.0, 0.0, 1.0, 1.0, 0.0, 0.0, 1.0, 0.0, 1.0, 1.0, 0.0, 0.0, 1.0, 0.0, 1.0, 1.0, 0.0, 0.0, 1.0, 0.0, 1.0, 1.0, 0.0, 0.0, 1.0, 0.0, 1.0, 1.0, 0.0, 0.0, 1.0, 0.0, 1.0, 1.0, 0.0, 0.0, 1.0, 0.0, 1.0, 1.0, 0.0, 0.0, 1.0, 0.0, 1.0, 1.0, 0.0, 0.0, 1.0, 0.0, 1.0, 1.0, 0.0, 0.0, 1.0, 0.0, 1.0, 1.0, 0.0, 0.0, 1.0, 0.0, 1.0, 1.0, 0.0, 0.0, 1.0, 0.0, 1.0, 1.0, 0.0, 0.0, 1.0, 0.0, 1.0, 1.0, 0.0, 0.0, 1.0, 0.0, 1.0, 1.0, 0.0, 0.0, 1.0, 0.0, 1.0, 1.0, 0.0, 0.0, 1.0, 0.0, 1.0, 1.0, 0.0, 0.0, 1.0, 0.0, 1.0, 1.0, 0.0, 0.0, 1.0, 0.0, 1.0, 1.0, 0.0, 0.0, 1.0, 0.0, 1.0, 1.0, 0.0, 0.0, 1.0, 0.0, 1.0, 1.0, 0.0, 0.0, 1.0, 0.0, 1.0, 1.0, 0.0, 0.0, 1.0, 0.0, 1.0, 1.0, 0.0, 0.0, 1.0, 0.0, 1.0, 1.0, 0.0, 0.0, 1.0, 0.0, 1.0, 1.0, 0.0, 0.0, 1.0, 0.0, 1.0, 1.0, 0.0, 0.0, 1.0, 0.0, 1.0, 1.0, 0.0, 0.0, 1.0, 0.0, 1.0, 1.0, 0.0, 0.0, 1.0, 0.0, 1.0, 1.0, 0.0, 0.0, 1.0, 0.0, 1.0, 1.0, 0.0, 0.0, 1.0, 0.0, 1.0, 1.0, 0.0, 0.0, 1.0, 0.0, 1.0, 1.0, 0.0, 0.0, 1.0, 0.0, 1.0, 1.0, 0.0, 0.0, 1.0, 0.0, 1.0, 1.0, 0.0, 0.0, 1.0, 0.0, 1.0, 1.0, 0.0, 0.0, 1.0, 0.0, 1.0, 1.0, 0.321, 0.5342, 0.321, 0.5467, 0.3176, 0.5456, 0.0, 0.0, 1.0, 0.0, 1.0, 1.0, 0.0, 0.0, 1.0, 0.0, 1.0, 1.0, 0.0, 0.0, 1.0, 0.0, 1.0, 1.0, 0.9806, 0.7407, 0.9806, 0.941, 0.9742, 0.8629, 0.6587, 0.3771, 0.656, 0.5361, 0.6164, 0.4528, 1.0, 0.0, 1.0, 0.1624, 0.878, 0.09991, 0.9798, 0.4782, 0.9798, 0.6222, 0.952, 0.5708, 0.6923, 0.5636, 0.579, 0.6441, 0.6257, 0.593, 0.9139, 0.7407, 0.9139, 0.8546, 0.878, 0.7881, 0.9374, 0.6692, 0.9374, 0.7403, 0.9296, 0.6874, 0.2458, 0.6844, 0.2595, 0.6051, 0.296, 0.6678, 0.1591, 0.6192, 0.2227, 0.5423, 0.2595, 0.6051, 0.3822, 0.4103, 0.4854, 0.4775, 0.4089, 0.4576, 0.2981, 0.3499, 0.3822, 0.4103, 0.3222, 0.4435, 0.3652, 0.2651, 0.4517, 0.3696, 0.3822, 0.4103, 0.1006, 0.6155, 0.1962, 0.5249, 0.1591, 0.6192, 0.004035, 0.7065, 0.1006, 0.6155, 0.09476, 0.7623, 0.0, 0.5074, 0.1062, 0.4678, 0.1006, 0.6155, 0.534, 0.8814, 0.4246, 0.7819, 0.5182, 0.8108, 0.638, 0.9968, 0.534, 0.8814, 0.6813, 0.8648, 0.4309, 1.0, 0.3812, 0.9142, 0.534, 0.8814, 0.3582, 0.153, 0.47, 0.2808, 0.3652, 0.2651, 0.2422, 0.02941, 0.3582, 0.153, 0.2, 0.1909, 0.4435, 0.0, 0.5167, 0.1148, 0.3582, 0.153, 0.7254, 0.7253, 0.5778, 0.7335, 0.6465, 0.6553, 0.8733, 0.7171, 0.7254, 0.7253, 0.7726, 0.586, 0.8457, 0.9152, 0.6813, 0.8648, 0.7254, 0.7253, 0.9524, 0.8057, 0.9524, 0.9122, 0.9139, 0.871, 0.9296, 0.5817, 0.952, 0.4782, 0.9418, 0.5424, 0.3322, 0.7495, 0.296, 0.6678, 0.3447, 0.7117, 0.9829, 0.6222, 0.9829, 0.7243, 0.9717, 0.6757, 0.5778, 0.7335, 0.4535, 0.7207, 0.5172, 0.6872, 0.5182, 0.8108, 0.3935, 0.7557, 0.4535, 0.7207, 0.9742, 0.7407, 0.9742, 0.8172, 0.9524, 0.7631, 0.1962, 0.5249, 0.272, 0.4935, 0.2227, 0.5423, 0.2342, 0.431, 0.3222, 0.4435, 0.272, 0.4935, 0.5161, 0.4052, 0.5784, 0.5522, 0.5419, 0.484, 0.47, 0.2808, 0.5161, 0.4052, 0.4517, 0.3696, 0.5938, 0.2777, 0.6164, 0.4528, 0.5161, 0.4052, 0.153, 0.3301, 0.2981, 0.3499, 0.2342, 0.431, 0.008878, 0.3094, 0.153, 0.3301, 0.1062, 0.4678, 0.008878, 0.3094, 0.04013, 0.1114, 0.2, 0.1909, 0.2379, 0.8384, 0.2458, 0.6844, 0.3322, 0.7495, 0.23, 0.9924, 0.2379, 0.8384, 0.3812, 0.9142, 0.03012, 0.9053, 0.09476, 0.7623, 0.2379, 0.8384, 0.878, 0.6248, 0.904, 0.4782, 0.9296, 0.5736, 0.878, 0.32, 0.7757, 0.4389, 0.7906, 0.2896, 0.878, 0.5187, 0.7726, 0.586, 0.7757, 0.4389, 0.8857, 0.2659, 0.9706, 0.3489, 0.878, 0.4145, 0.652, 0.03229, 0.65, 0.2058, 0.5167, 0.1148, 0.8562, 0.1207, 0.7906, 0.2896, 0.65, 0.2058])
me_cube.materials.append(mat_pot)
me_cube.materials.append(mat_soil1)
me_cube.materials.append(mat_soil2)
me_cube.materials.append(mat_wood)
me_cube.use_remesh_preserve_volume = False
me_cube.use_remesh_preserve_attributes = False
me_cube.use_mirror_vertex_groups = False
me_cube.update()
me_icosphere = bpy.data.meshes.new('Icosphere')
me_icosphere.from_pydata([(-0.8255, -1.407, -1.619), (-0.6735, -1.761, -0.7619), (-1.363, -1.947, -0.3468), (-1.226, -0.9253, -1.704), (-0.4477, -1.075, -0.3806), (-0.4965, -1.391, -1.262), (-1.665, -1.781, -1.348), (-1.792, -1.077, -1.453), (-0.6924, -0.8632, -1.873), (-0.5775, -1.632, -0.367), (-2.235, -1.81, -0.4496), (-1.502, -1.896, -0.01742), (-0.6222, -0.5679, -1.331), (-0.9268, -0.6084, -1.254), (-1.232, -1.629, 0.2651), (-2.111, -1.712, -1.047), (-0.265, -0.9127, -0.7317), (-0.7813, -1.858, -0.7152), (-0.7043, -1.541, -0.1309), (-1.928, -1.862, -0.7894), (-1.422, -0.7773, -1.527), (-1.928, -0.7204, -0.6663), (-0.4573, -0.93, -1.425), (-1.465, -0.7151, -0.5527), (-0.5059, -1.239, -0.1605), (-1.858, -1.515, -0.1428), (-0.8905, -1.766, -1.009), (-1.7, -1.994, -0.7301), (-0.4973, -1.08, -1.305), (-2.427, -1.444, -0.813), (-1.555, -1.207, -0.2737), (-1.745, -1.049, -0.4654), (-0.9494, -1.465, 0.1946), (-0.3881, -0.8068, -0.9132), (-0.6267, -0.6597, -1.147), (-0.9909, -0.4109, -1.024), (-1.234, -0.5196, -1.437), (-1.431, -0.5772, -1.115), (-2.36, -1.234, -0.5235), (-0.851, -1.764, -0.1324), (-0.3943, -1.372, -0.6597), (-0.8458, -0.8029, -1.725), (-1.875, -0.7573, -1.05), (-1.273, -0.8856, -1.454), (-2.212, -1.355, -1.271), (-0.3981, -1.219, -0.944), (-1.312, -1.357, -1.59), (-1.593, -1.556, -1.434), (-1.619, -1.9, -1.078), (-0.7196, -1.617, -1.232), (-1.596, -0.08889, -0.7818), (0.2809, 0.8711, 0.4755), (-0.332, -0.1586, 0.8566), (0.3993, -0.3644, -0.8383), (0.3409, 1.016, -0.8291), (0.5902, -0.8063, -0.0009731), (0.6074, 0.8587, -0.07386), (-0.1856, 1.119, -0.02719), (-0.6586, -0.4705, 0.8019), (0.7236, -0.5257, -0.4472), (-0.09486, -0.02447, -1.006), (-0.2726, 0.965, -0.5419), (-1.45, 0.5746, 0.5624), (-0.7174, -0.9399, 0.6331), (0.2698, -0.877, 0.4833), (0.462, 0.02868, 0.7884), (-1.066, -0.6477, 0.379), (-1.003, 0.7105, 0.6896), (-0.3668, -0.7758, -0.6375), (0.4415, 0.3646, -0.9331), (0.7346, 0.5596, -0.4938), (-1.507, -0.69, 0.0009634), (-0.6015, -1.042, -0.208), (-0.776, 1.167, -0.06495), (-1.704, 0.166, -0.3007), (0.8944, 3.556e-08, 0.4472), (-0.676, 0.3192, 0.9053), (0.108, 0.5306, 0.9084), (0.6866, 0.5043, 0.5397), (-0.3606, 0.8889, 0.5729), (-0.9499, -0.1538, 0.5841), (-1.306, -0.1277, 0.3011), (0.1171, -0.5367, 0.8843), (0.6881, -0.4987, 0.5228), (-1.676, 0.1684, 0.2937), (-1.624, -0.5155, -0.3752), (-1.697, -0.3946, 0.2285), (-0.3837, -1.018, 0.7096), (-0.3266, -1.009, -0.07321), (-0.02873, -1.031, 0.09323), (0.9511, -0.309, -1.964e-09), (-1.175, 0.8298, 0.1697), (-0.6424, 0.8288, -0.3551), (-1.266, 0.5825, -0.5673), (0.2706, -0.8044, -0.5092), (0.9511, 0.309, 3.631e-08), (0.8506, -1.044e-08, -0.5257), (-0.5723, 0.2356, -0.9793), (-1.003, -0.08237, -1.122), (-0.7017, -0.5254, -0.9817), (-1.479, -0.5028, -0.6704), (-1.361, -0.5291, -0.8397), (-1.185, -1.068, -0.02075), (-1.425, -0.8857, -0.2695), (-1.193, -0.4597, -0.9905), (-0.9383, -0.5883, -0.941), (-0.9043, -1.265, 0.09334), (-4.005, -7.308, 1.236), (-5.11, -5.787, 1.235), (-4.29, -3.875, 0.8445), (-1.911, -4.675, 1.26), (-3.535, -5.948, 3.395), (-2.016, -5.797, 1.129), (-2.805, -5.296, 0.6361), (-4.465, -5.85, 0.6755), (-4.693, -6.706, 1.152), (-4.899, -4.635, 0.852), (-1.486, -5.126, 1.883), (-2.778, -4.313, 1.807), (-3.226, -6.616, 3.12), (-4.351, -6.415, 3.364), (-4.398, -5.624, 3.175), (-3.551, -5.814, 0.413), (-3.815, -5.387, 0.4133), (-4.591, -4.26, 0.8496), (-2.742, -4.555, 0.9602), (-2.312, -6.765, 1.227), (-1.822, -5.244, 2.593), (-4.759, -6.89, 2.645), (-4.674, -3.681, 1.006), (-5.095, -4.956, 2.136), (-1.788, -4.161, 1.558), (-3.612, -4.082, 1.984), (-4.202, -7.171, 2.685), (-3.245, -4.13, 2.32), (-3.074, -7.314, 2.5), (-4.536, -6.585, 2.892), (-4.882, -5.047, 2.59), (-3.797, -6.714, 0.6534), (-3.084, -7.239, 1.115), (-2.111, -5.341, 1.141), (-3.95, -4.632, 0.873), (-2.033, -5.111, 1.554), (-4.726, -7.121, 2.115), (-5.262, -5.168, 1.536), (-3.756, -3.841, 1.562), (-2.378, -6.73, 2.6), (-5.002, -6.346, 2.96), (-2.516, -5.89, 2.99), (-3.788, -6.345, 3.145), (-4.06, -5.437, 3.316), (-4.273, -4.441, 2.503), (-4.837, -6.072, 3.327), (-4.088, -6.972, 3.009), (-1.7, -4.876, 2.288), (-1.208, -4.174, 1.969), (-1.86, -4.221, 2.225), (-4.489, -4.018, 1.684), (-4.628, -3.98, 1.83), (-5.071, -5.812, 2.771), (-5.154, -6.419, 1.98), (-3.527, -7.56, 1.859), (-1.931, -6.362, 1.876), (-2.725, -4.138, 1.36), (-3.564, -4.305, 1.01), (-4.859, -4.885, 1.855), (-4.774, -4.468, 1.313), (-5.082, -5.065, 1.433), (-2.535, -7.239, 1.862), (-3.617, -4.773, 0.673), (-4.373, -4.789, 0.7252), (-4.298, -5.092, 0.4117), (-4.634, -5.326, 0.839), (-2.825, -6.393, 0.6501), (-2.448, -2.878, 2.038), (-1.292, -4.609, 2.867), (-3.204, -5.533, 3.16), (-2.074, -5.436, 2.775), (-1.744, -1.979, 2.257), (-3.413, -2.93, 2.296), (-2.805, -1.34, 1.986), (-3.804, -1.371, 2.892), (-0.7395, -3.889, 3.341), (-0.6941, -2.261, 3.47), (-2.481, -6.003, 3.558), (-1.577, -5.475, 3.599), (-4.33, -3.957, 3.822), (-3.622, -5.577, 3.859), (-4.12, -1.983, 3.494), (-1.527, -0.3733, 3.849), (-1.359, -4.494, 4.266), (-3.121, -5.554, 4.663), (-4.138, -2.924, 4.364), (-2.989, -0.2497, 5.22), (-2.366, -4.61, 5.058), (-1.27, -3.032, 4.369), (-3.272, -4.151, 5.161), (-3.539, -2.195, 4.647), (-2.264, -1.231, 5.529), (-2.605, -4.04, 2.292), (-1.159, -3.745, 2.783), (-3.905, -3.247, 2.746), (-2.645, -2.16, 2.142), (-2.999, -5.688, 3.155), (-3.905, -5.107, 4.777), (-2.989, -0.2721, 2.898), (-4.018, -1.614, 4.005), (-1.315, -1.263, 2.844), (-3.701, -5.26, 5.084), (-4.387, -2.085, 4.576), (-2.708, -0.1334, 4.116), (-0.5131, -2.901, 3.647), (-2.089, -4.814, 4.666), (-2.275, -2.966, 4.794), (-3.84, -3.84, 4.224), (-3.969, -1.704, 4.814), (-2.154, -0.7582, 4.906), (-1.198, -2.44, 2.679), (-2.882, -0.8312, 2.641), (-0.8836, -3.412, 3.748), (-0.9755, -1.731, 3.294), (-2.12, -5.653, 4.316), (-3.998, -4.551, 3.824), (-3.569, -0.5143, 3.883), (-4.446, -2.436, 3.42), (-1.951, -0.1973, 4.492), (-2.618, -0.03002, 3.393), (-3.354, -0.8053, 4.556), (-1.715, -3.742, 4.507), (-3.045, -3.33, 4.924), (-2.769, -1.714, 5.016), (-2.335, -2.113, 5.034), (-1.611, -2.068, 4.593), (-1.422, -1.349, 4.614), (-2.658, -0.5871, 6.149), (-3.121, -1.043, 5.33), (-3.881, -3.43, 4.745), (-3.3, -4.816, 4.999), (-1.493, -0.8845, 4.337), (-3.068, -0.1815, 3.768), (-4.96, -2.402, 4.469), (-4.608, -2.963, 3.743), (-4.469, -3.406, 4.2), (-2.733, -5.75, 4.087), (-1.094, -4.427, 3.371), (-0.9844, -3.845, 3.975), (-2.519, 0.191, 3.752), (-2.045, -0.4044, 2.903), (-4.022, -1.165, 3.774), (-3.421, -0.7226, 3.146), (-4.113, -1.673, 3.268), (-3.722, -4.514, 2.937), (-0.7625, -2.937, 3.362), (-0.7593, -3.414, 2.907), (-0.9961, -2.941, 2.734), (-2.186, -1.066, 2.689), (-2.297, -1.658, 2.136), (-3.265, -1.351, 2.736), (-3.198, -2.149, 2.291), (-3.805, -2.082, 2.679), (-2.988, -4.29, 2.49), (-1.678, -3.798, 2.3), (-1.93, -5.082, 2.758), (-3.55, -4.878, 2.98), (-2.773, -4.494, 2.499), (-2.462, -5.489, 2.865), (-2.3, -4.895, 2.667)], [], [(0, 49, 47), (0, 47, 46), (1, 5, 40), (3, 43, 20), (15, 19, 29), (3, 20, 41), (32, 18, 24), (38, 25, 30), (24, 4, 72), (45, 33, 16), (13, 36, 35), (29, 38, 21), (10, 25, 38), (36, 42, 37), (36, 43, 42), (40, 45, 4), (5, 28, 45), (46, 3, 8), (6, 48, 47), (49, 5, 26), (26, 5, 17), (5, 1, 17), (26, 17, 2), (5, 49, 0), (5, 0, 28), (48, 26, 27), (26, 2, 27), (6, 26, 48), (47, 48, 15), (48, 27, 15), (47, 44, 7), (47, 15, 44), (46, 47, 7), (3, 46, 43), (46, 7, 43), (8, 3, 41), (0, 46, 8), (28, 8, 22), (28, 0, 8), (40, 5, 45), (4, 45, 16), (39, 1, 9), (39, 17, 1), (39, 18, 32), (39, 9, 18), (10, 2, 11), (10, 19, 2), (19, 27, 2), (25, 10, 11), (44, 15, 29), (42, 44, 29), (42, 43, 44), (43, 7, 44), (101, 37, 100), (37, 42, 21), (42, 29, 21), (12, 41, 13), (34, 12, 13), (40, 4, 24), (9, 40, 24), (9, 24, 18), (39, 32, 14), (11, 39, 14), (11, 2, 39), (11, 14, 25), (29, 10, 38), (21, 38, 23), (35, 36, 37), (13, 105, 99), (34, 99, 68), (33, 12, 34), (16, 68, 4), (32, 24, 106), (102, 14, 32), (30, 25, 102), (31, 38, 30), (23, 38, 31), (25, 14, 102), (28, 33, 45), (28, 22, 33), (22, 12, 33), (41, 36, 13), (41, 20, 36), (19, 10, 29), (17, 39, 2), (1, 40, 9), (22, 41, 12), (22, 8, 41), (20, 43, 36), (15, 27, 19), (47, 49, 6), (49, 26, 6), (60, 97, 69), (50, 101, 100), (50, 100, 74), (51, 79, 77), (77, 79, 76), (76, 81, 80), (81, 86, 80), (58, 82, 52), (82, 65, 52), (82, 83, 65), (56, 51, 78), (74, 84, 62), (74, 85, 84), (85, 71, 86), (54, 61, 57), (73, 92, 91), (85, 103, 71), (90, 95, 75), (90, 96, 95), (54, 97, 61), (98, 104, 50), (35, 104, 98), (53, 59, 94), (68, 53, 94), (53, 60, 69), (96, 53, 69), (96, 69, 70), (50, 104, 101), (98, 50, 93), (97, 98, 93), (61, 97, 92), (97, 93, 92), (69, 54, 70), (96, 70, 95), (55, 94, 59), (89, 94, 55), (89, 55, 64), (71, 102, 66), (71, 103, 102), (93, 50, 74), (91, 93, 74), (91, 92, 93), (73, 62, 67), (73, 91, 62), (91, 74, 62), (56, 54, 57), (51, 56, 57), (90, 75, 83), (55, 90, 83), (55, 83, 64), (89, 64, 87), (87, 88, 89), (102, 63, 66), (102, 87, 63), (71, 66, 86), (84, 86, 81), (84, 85, 86), (84, 81, 62), (57, 73, 79), (73, 67, 79), (57, 79, 51), (95, 56, 78), (95, 78, 75), (65, 83, 75), (82, 87, 64), (58, 87, 82), (80, 66, 58), (80, 86, 66), (76, 80, 52), (80, 58, 52), (79, 67, 76), (77, 76, 52), (78, 51, 77), (65, 78, 77), (65, 77, 52), (75, 78, 65), (67, 81, 76), (67, 62, 81), (66, 63, 58), (63, 87, 58), (64, 83, 82), (70, 56, 95), (61, 73, 57), (74, 100, 85), (59, 90, 55), (70, 54, 56), (61, 92, 73), (23, 85, 100), (88, 94, 89), (59, 96, 90), (69, 97, 54), (60, 98, 97), (60, 99, 98), (60, 53, 99), (59, 53, 96), (102, 103, 30), (106, 102, 32), (106, 87, 102), (106, 24, 72), (23, 31, 103), (37, 21, 100), (34, 13, 99), (21, 23, 100), (37, 101, 104), (35, 37, 104), (13, 35, 105), (33, 34, 68), (16, 33, 68), (85, 23, 103), (98, 99, 35), (99, 53, 68), (4, 68, 94), (106, 72, 88), (103, 31, 30), (105, 35, 99), (106, 88, 87), (4, 94, 88), (72, 4, 88), (107, 139, 161), (108, 115, 160), (109, 124, 129), (110, 125, 131), (108, 160, 144), (109, 129, 145), (110, 131, 142), (128, 133, 136), (159, 147, 152), (120, 153, 149), (133, 135, 153), (117, 154, 127), (117, 155, 154), (145, 157, 132), (144, 159, 130), (144, 160, 159), (143, 133, 128), (143, 161, 133), (161, 135, 133), (157, 165, 158), (157, 166, 165), (115, 107, 143), (161, 168, 135), (112, 140, 117), (113, 125, 140), (113, 169, 125), (169, 170, 141), (169, 171, 170), (114, 108, 172), (173, 126, 139), (138, 173, 139), (138, 139, 107), (113, 173, 122), (112, 173, 113), (112, 113, 140), (115, 138, 107), (114, 138, 115), (108, 114, 115), (172, 167, 116), (172, 108, 167), (170, 172, 116), (170, 171, 172), (171, 114, 172), (141, 124, 109), (141, 170, 124), (170, 116, 124), (169, 141, 164), (141, 109, 164), (125, 169, 164), (140, 125, 110), (117, 140, 142), (140, 110, 142), (162, 112, 117), (162, 117, 127), (168, 139, 126), (161, 139, 168), (160, 115, 143), (167, 108, 144), (165, 167, 144), (165, 166, 167), (166, 116, 167), (158, 130, 137), (158, 165, 130), (165, 144, 130), (164, 109, 145), (118, 164, 145), (118, 163, 164), (156, 132, 134), (156, 118, 132), (118, 145, 132), (162, 127, 146), (168, 162, 146), (135, 168, 146), (160, 147, 159), (160, 143, 147), (143, 128, 147), (130, 159, 137), (158, 137, 151), (132, 158, 151), (132, 157, 158), (132, 151, 134), (156, 264, 266), (156, 134, 264), (154, 156, 266), (154, 155, 156), (155, 118, 156), (154, 266, 127), (146, 127, 148), (119, 146, 148), (111, 119, 203), (119, 148, 203), (153, 135, 119), (149, 153, 119), (149, 119, 111), (152, 136, 120), (152, 147, 136), (147, 128, 136), (121, 152, 120), (150, 149, 111), (150, 121, 149), (121, 120, 149), (151, 137, 121), (150, 151, 121), (150, 263, 151), (176, 150, 111), (203, 176, 111), (134, 151, 263), (137, 152, 121), (137, 159, 152), (136, 153, 120), (136, 133, 153), (135, 146, 119), (142, 155, 117), (142, 131, 155), (131, 118, 155), (145, 129, 157), (107, 161, 143), (126, 162, 168), (131, 163, 118), (131, 125, 163), (125, 164, 163), (129, 166, 157), (129, 124, 166), (124, 116, 166), (126, 112, 162), (122, 169, 113), (122, 123, 169), (123, 171, 169), (123, 114, 171), (123, 122, 114), (122, 138, 114), (126, 173, 112), (122, 173, 138), (175, 261, 200), (174, 199, 179), (174, 179, 202), (175, 200, 244), (201, 241, 224), (221, 190, 212), (204, 208, 214), (225, 210, 216), (195, 232, 213), (198, 230, 231), (198, 234, 230), (193, 227, 235), (197, 229, 230), (192, 214, 236), (191, 243, 194), (194, 212, 228), (190, 245, 195), (189, 225, 238), (246, 210, 225), (246, 239, 210), (188, 240, 206), (188, 241, 240), (186, 222, 242), (187, 243, 204), (184, 221, 243), (182, 219, 245), (189, 246, 225), (189, 247, 246), (223, 249, 248), (181, 259, 250), (186, 251, 222), (177, 262, 185), (182, 252, 219), (182, 253, 252), (178, 256, 255), (180, 218, 255), (180, 257, 218), (180, 258, 257), (179, 201, 259), (179, 260, 201), (254, 261, 217), (261, 175, 262), (199, 261, 262), (261, 174, 178), (217, 261, 178), (217, 178, 207), (201, 260, 251), (257, 259, 181), (257, 258, 259), (258, 179, 259), (218, 249, 205), (218, 257, 249), (257, 181, 249), (255, 226, 247), (255, 218, 226), (218, 205, 226), (256, 180, 255), (178, 255, 207), (255, 247, 207), (254, 220, 183), (254, 217, 220), (217, 207, 220), (252, 254, 183), (252, 253, 254), (219, 183, 211), (219, 252, 183), (185, 262, 175), (184, 177, 185), (184, 185, 221), (263, 176, 187), (222, 263, 187), (222, 251, 263), (222, 187, 204), (250, 224, 188), (250, 259, 224), (259, 201, 224), (248, 250, 188), (248, 249, 250), (249, 181, 250), (223, 206, 215), (223, 248, 206), (248, 188, 206), (247, 226, 246), (219, 211, 245), (185, 245, 190), (185, 244, 245), (244, 182, 245), (221, 185, 190), (187, 184, 243), (204, 243, 208), (243, 191, 208), (242, 214, 192), (242, 222, 214), (222, 204, 214), (240, 242, 192), (240, 241, 242), (241, 186, 242), (206, 209, 215), (206, 240, 209), (240, 192, 209), (239, 227, 193), (239, 223, 227), (223, 215, 227), (210, 239, 193), (183, 238, 233), (183, 220, 238), (220, 189, 238), (183, 233, 211), (195, 245, 211), (228, 212, 195), (212, 190, 195), (228, 195, 213), (194, 243, 212), (243, 221, 212), (196, 237, 194), (237, 191, 194), (229, 228, 213), (229, 196, 228), (196, 194, 228), (236, 214, 196), (229, 236, 196), (229, 197, 236), (197, 192, 236), (230, 229, 213), (235, 215, 197), (235, 227, 215), (230, 235, 197), (230, 234, 235), (234, 193, 235), (231, 230, 213), (233, 216, 198), (233, 238, 216), (238, 225, 216), (232, 233, 198), (213, 232, 231), (232, 198, 231), (211, 232, 195), (211, 233, 232), (216, 234, 198), (216, 210, 234), (210, 193, 234), (215, 209, 197), (209, 192, 197), (214, 237, 196), (214, 208, 237), (208, 191, 237), (207, 189, 220), (226, 239, 246), (226, 205, 239), (205, 223, 239), (224, 241, 188), (176, 203, 187), (203, 184, 187), (175, 244, 185), (207, 247, 189), (205, 249, 223), (241, 251, 186), (241, 201, 251), (265, 184, 203), (244, 253, 182), (244, 200, 253), (200, 254, 253), (174, 256, 178), (174, 202, 256), (202, 180, 256), (202, 258, 180), (202, 179, 258), (179, 199, 260), (264, 260, 199), (200, 261, 254), (174, 261, 199), (266, 199, 262), (134, 263, 260), (263, 150, 176), (265, 266, 177), (265, 177, 184), (265, 203, 148), (134, 260, 264), (148, 127, 265), (127, 266, 265), (260, 263, 251), (199, 266, 264), (266, 262, 177)])
me_icosphere.polygons.foreach_set('material_index', [0, 0, 0, 0, 1, 0, 0, 0, 0, 0, 0, 1, 1, 0, 0, 0, 0, 0, 1, 0, 0, 0, 0, 0, 0, 1, 1, 1, 0, 0, 0, 1, 0, 0, 0, 0, 0, 0, 0, 0, 0, 0, 1, 0, 0, 0, 0, 1, 1, 1, 1, 0, 0, 0, 0, 1, 0, 0, 0, 0, 0, 0, 1, 1, 1, 1, 0, 0, 0, 0, 0, 0, 0, 0, 0, 0, 0, 0, 0, 0, 0, 0, 0, 1, 1, 0, 0, 0, 0, 1, 0, 0, 0, 0, 0, 0, 0, 0, 0, 1, 1, 1, 0, 0, 0, 0, 0, 0, 0, 0, 0, 0, 0, 0, 0, 0, 0, 0, 0, 0, 0, 0, 0, 0, 0, 0, 0, 0, 1, 0, 0, 0, 0, 0, 0, 0, 0, 0, 0, 0, 1, 1, 1, 0, 0, 0, 0, 0, 0, 0, 0, 0, 0, 0, 0, 0, 1, 1, 0, 0, 0, 0, 0, 1, 0, 0, 1, 0, 0, 0, 0, 0, 1, 0, 0, 0, 0, 0, 0, 0, 0, 0, 0, 0, 0, 0, 0, 0, 0, 0, 0, 0, 0, 0, 0, 0, 0, 0, 0, 0, 0, 0, 0, 0, 0, 0, 0, 0, 0, 0, 0, 0, 0, 1, 0, 0, 0, 1, 0, 1, 1, 0, 0, 0, 0, 0, 1, 1, 1, 1, 1, 0, 0, 1, 1, 1, 0, 0, 0, 0, 0, 0, 0, 1, 1, 0, 0, 0, 0, 0, 0, 0, 0, 0, 0, 0, 0, 0, 1, 1, 0, 0, 0, 0, 0, 0, 0, 0, 1, 1, 0, 1, 1, 1, 0, 1, 1, 0, 1, 1, 0, 0, 0, 0, 0, 0, 0, 1, 0, 0, 0, 0, 0, 0, 0, 1, 0, 0, 0, 0, 0, 1, 1, 0, 1, 1, 1, 0, 0, 0, 0, 1, 0, 0, 0, 0, 0, 0, 0, 1, 1, 0, 1, 1, 1, 0, 0, 0, 1, 1, 1, 0, 0, 0, 0, 0, 0, 0, 0, 0, 0, 0, 0, 0, 1, 1, 0, 0, 1, 0, 0, 0, 0, 0, 1, 0, 0, 1, 1, 0, 0, 0, 0, 0, 0, 0, 1, 0, 0, 0, 0, 1, 0, 0, 0, 0, 0, 1, 0, 0, 0, 0, 0, 1, 1, 1, 1, 1, 1, 0, 0, 0, 0, 0, 0, 0, 0, 0, 0, 0, 1, 0, 1, 1, 1, 1, 0, 1, 1, 0, 0, 0, 0, 0, 0, 0, 0, 0, 0, 0, 0, 0, 1, 1, 0, 0, 0, 1, 0, 0, 1, 0, 1, 1, 0, 0, 0, 0, 0, 0, 0, 0, 0, 1, 1, 1, 0, 1, 1, 1, 1, 0, 0, 1, 0, 0, 0, 1, 1, 0, 1, 0, 0, 0, 0, 0, 0, 0, 1, 0, 0, 0, 0, 0, 0, 0, 0, 0, 0, 0, 0, 0, 0, 0, 0, 0, 0, 0, 1, 1, 0, 0, 0, 0, 0, 0, 0, 0, 0, 0, 0, 0, 0, 0, 1, 1, 1, 0, 0, 0, 0, 0, 0, 1, 0, 0, 0, 0, 0, 0, 0, 0, 0, 0, 0, 0])
_uv = me_icosphere.uv_layers.new(name='UVMap')
_uv.uv.foreach_set('vector', [0.8846, 0.4405, 0.9105, 0.4608, 0.8538, 0.4934, 0.8846, 0.4405, 0.8538, 0.4934, 0.8609, 0.4655, 0.9379, 0.4865, 0.9214, 0.4416, 0.9596, 0.4667, 0.6789, 0.8122, 0.6789, 0.8304, 0.6696, 0.8237, 0.4483, 0.9063, 0.4322, 0.9086, 0.4476, 0.8701, 0.4354, 0.6563, 0.4375, 0.633, 0.4567, 0.6739, 0.4814, 0.5484, 0.4605, 0.5245, 0.4725, 0.5045, 0.9063, 0.8459, 0.9034, 0.7931, 0.9345, 0.7918, 0.4725, 0.5045, 0.4756, 0.4833, 0.487, 0.4971, 0.296, 0.9041, 0.2776, 0.9094, 0.2692, 0.8986, 0.4808, 0.6433, 0.4577, 0.6305, 0.4935, 0.6233, 0.4476, 0.8701, 0.449, 0.8493, 0.4944, 0.8486, 0.8711, 0.8214, 0.9034, 0.7931, 0.9063, 0.8459, 0.4577, 0.6305, 0.4387, 0.5878, 0.4624, 0.6086, 0.0, 0.9104, 0.02655, 0.9047, 0.02655, 0.9585, 0.4481, 0.4768, 0.4509, 0.4542, 0.4756, 0.4833, 0.4354, 0.4455, 0.4541, 0.4307, 0.4509, 0.4542, 0.573, 0.8924, 0.6055, 0.9031, 0.6074, 0.9375, 0.5113, 0.8177, 0.5197, 0.7989, 0.5197, 0.835, 0.9105, 0.4608, 0.9214, 0.4416, 0.913, 0.4851, 0.913, 0.4851, 0.9214, 0.4416, 0.9344, 0.4971, 0.9214, 0.4416, 0.9379, 0.4865, 0.9344, 0.4971, 0.913, 0.4851, 0.9344, 0.4971, 0.9235, 0.5483, 0.9214, 0.4416, 0.9105, 0.4608, 0.8846, 0.4405, 0.9214, 0.4416, 0.8846, 0.4405, 0.9202, 0.4307, 0.8705, 0.5225, 0.913, 0.4851, 0.8848, 0.5471, 0.913, 0.4851, 0.9235, 0.5483, 0.8848, 0.5471, 0.8539, 0.5077, 0.913, 0.4851, 0.8705, 0.5225, 0.4846, 0.9375, 0.4486, 0.9362, 0.4483, 0.9063, 0.8705, 0.5225, 0.8848, 0.5471, 0.8471, 0.544, 0.4846, 0.9375, 0.4768, 0.8958, 0.5097, 0.9077, 0.4846, 0.9375, 0.4483, 0.9063, 0.4768, 0.8958, 0.5088, 0.9464, 0.4846, 0.9375, 0.5097, 0.9077, 0.6055, 0.9031, 0.573, 0.8924, 0.6074, 0.8851, 0.05079, 0.9047, 0.05079, 0.9486, 0.02655, 0.9189, 0.4558, 0.6905, 0.4354, 0.6563, 0.4567, 0.6739, 0.5659, 0.9158, 0.573, 0.8924, 0.6074, 0.9375, 0.9202, 0.4307, 0.8799, 0.4055, 0.9163, 0.4183, 0.9202, 0.4307, 0.8846, 0.4405, 0.8799, 0.4055, 0.4481, 0.4768, 0.4354, 0.4455, 0.4509, 0.4542, 0.4756, 0.4833, 0.4509, 0.4542, 0.4713, 0.4505, 0.9628, 0.528, 0.9379, 0.4865, 0.9649, 0.4983, 0.9628, 0.528, 0.9344, 0.4971, 0.9379, 0.4865, 0.4511, 0.5378, 0.4605, 0.5245, 0.4814, 0.5484, 0.4511, 0.5378, 0.4447, 0.5101, 0.4605, 0.5245, 0.8727, 0.5837, 0.9235, 0.5483, 0.9344, 0.5708, 0.8727, 0.5837, 0.8701, 0.552, 0.9235, 0.5483, 0.5205, 0.4691, 0.515, 0.4517, 0.5205, 0.4131, 0.9034, 0.7931, 0.8711, 0.8214, 0.8892, 0.7587, 0.4768, 0.8958, 0.4483, 0.9063, 0.4476, 0.8701, 0.5097, 0.8704, 0.4768, 0.8958, 0.4476, 0.8701, 0.5659, 0.8851, 0.5659, 0.9401, 0.5225, 0.8906, 0.2584, 0.4972, 0.2504, 0.46, 0.2584, 0.4268, 0.481, 0.5996, 0.4624, 0.6086, 0.4841, 0.5852, 0.4624, 0.6086, 0.4387, 0.5878, 0.4561, 0.5681, 0.5097, 0.8704, 0.4476, 0.8701, 0.4944, 0.8486, 0.4935, 0.6618, 0.4567, 0.6739, 0.4808, 0.6433, 0.07718, 0.9275, 0.06972, 0.9165, 0.08174, 0.9047, 0.4481, 0.4768, 0.4756, 0.4833, 0.4725, 0.5045, 0.4447, 0.5101, 0.4481, 0.4768, 0.4725, 0.5045, 0.4447, 0.5101, 0.4725, 0.5045, 0.4605, 0.5245, 0.4511, 0.5378, 0.4814, 0.5484, 0.482, 0.5681, 0.9344, 0.5708, 0.9628, 0.528, 0.9649, 0.5641, 0.9344, 0.5708, 0.9235, 0.5483, 0.9628, 0.528, 0.8892, 0.7587, 0.916, 0.7365, 0.9034, 0.7931, 0.89, 0.8593, 0.8711, 0.8214, 0.9063, 0.8459, 0.9557, 0.8435, 0.9063, 0.8459, 0.9713, 0.8138, 0.4935, 0.6233, 0.4577, 0.6305, 0.4624, 0.6086, 0.296, 0.953, 0.2753, 0.9545, 0.2734, 0.9373, 0.2887, 0.9295, 0.2734, 0.9373, 0.2585, 0.9084, 0.08174, 0.9554, 0.06972, 0.9165, 0.07718, 0.9275, 0.4713, 0.4505, 0.4857, 0.4539, 0.4756, 0.4833, 0.4814, 0.5484, 0.4725, 0.5045, 0.4902, 0.5332, 0.9561, 0.7628, 0.916, 0.7365, 0.9367, 0.7296, 0.9345, 0.7918, 0.9034, 0.7931, 0.9561, 0.7628, 0.9391, 0.8155, 0.9063, 0.8459, 0.9345, 0.7918, 0.9713, 0.8138, 0.9063, 0.8459, 0.9391, 0.8155, 0.9034, 0.7931, 0.916, 0.7365, 0.9561, 0.7628, 0.4541, 0.4307, 0.4776, 0.4396, 0.4509, 0.4542, 0.4541, 0.4307, 0.4594, 0.4165, 0.4776, 0.4396, 0.4594, 0.4165, 0.4902, 0.4131, 0.4776, 0.4396, 0.4567, 0.6739, 0.4577, 0.6305, 0.4808, 0.6433, 0.4567, 0.6739, 0.4375, 0.633, 0.4577, 0.6305, 0.4322, 0.9086, 0.4144, 0.8781, 0.4476, 0.8701, 0.9344, 0.4971, 0.9628, 0.528, 0.9235, 0.5483, 0.9379, 0.4865, 0.9596, 0.4667, 0.9649, 0.4983, 0.489, 0.6879, 0.4567, 0.6739, 0.4935, 0.6618, 0.489, 0.6879, 0.4558, 0.6905, 0.4567, 0.6739, 0.09582, 0.93, 0.08174, 0.93, 0.09223, 0.9047, 0.8471, 0.544, 0.8848, 0.5471, 0.8701, 0.552, 0.8538, 0.4934, 0.9105, 0.4608, 0.8539, 0.5077, 0.9105, 0.4608, 0.913, 0.4851, 0.8539, 0.5077, 0.5897, 0.8673, 0.5583, 0.8419, 0.6314, 0.8607, 0.9163, 0.3059, 0.8793, 0.3018, 0.8884, 0.2886, 0.9163, 0.3059, 0.8884, 0.2886, 0.9479, 0.2829, 0.3361, 0.7066, 0.3557, 0.7355, 0.3061, 0.7275, 0.3061, 0.7275, 0.3557, 0.7355, 0.3254, 0.7784, 0.3254, 0.7784, 0.3575, 0.8452, 0.3295, 0.8244, 0.3575, 0.8452, 0.3632, 0.881, 0.3295, 0.8244, 0.294, 0.8247, 0.2585, 0.7888, 0.2935, 0.7897, 0.2585, 0.7888, 0.2762, 0.7409, 0.2935, 0.7897, 0.8981, 0.9856, 0.892, 0.9376, 0.9343, 0.9599, 0.9945, 0.8915, 1.0, 0.9406, 0.966, 0.9303, 0.4144, 0.8578, 0.3848, 0.8465, 0.3819, 0.8075, 0.9479, 0.2829, 0.8986, 0.2657, 0.9618, 0.249, 0.8986, 0.2657, 0.8931, 0.2414, 0.9234, 0.2318, 0.6305, 0.824, 0.5953, 0.7929, 0.6166, 0.7583, 0.9021, 0.6367, 0.9264, 0.6117, 0.9264, 0.6687, 0.8986, 0.2657, 0.8712, 0.2532, 0.8931, 0.2414, 0.9024, 0.8912, 0.9481, 0.8861, 0.9255, 0.9197, 0.9024, 0.8912, 0.9278, 0.8593, 0.9481, 0.8861, 0.6305, 0.824, 0.5583, 0.8419, 0.5953, 0.7929, 0.8925, 0.3472, 0.8757, 0.3192, 0.9163, 0.3059, 0.8728, 0.3301, 0.8757, 0.3192, 0.8925, 0.3472, 0.8351, 0.3578, 0.7999, 0.3738, 0.807, 0.3344, 0.8254, 0.2899, 0.8351, 0.3578, 0.807, 0.3344, 0.6273, 0.8851, 0.5897, 0.8673, 0.6314, 0.8607, 0.8107, 0.3969, 0.8351, 0.3578, 0.8508, 0.3798, 0.6696, 0.8632, 0.6314, 0.8607, 0.6652, 0.8343, 0.9163, 0.3059, 0.8757, 0.3192, 0.8793, 0.3018, 0.8925, 0.3472, 0.9163, 0.3059, 0.9573, 0.3291, 0.5583, 0.8419, 0.5225, 0.8524, 0.523, 0.7842, 0.5953, 0.7929, 0.5583, 0.8419, 0.5739, 0.7778, 0.5583, 0.8419, 0.523, 0.7842, 0.5739, 0.7778, 0.6314, 0.8607, 0.6305, 0.824, 0.6652, 0.8343, 0.9278, 0.8593, 0.971, 0.8617, 0.9481, 0.8861, 0.7654, 0.3531, 0.807, 0.3344, 0.7999, 0.3738, 0.764, 0.3015, 0.807, 0.3344, 0.7654, 0.3531, 0.764, 0.3015, 0.7654, 0.3531, 0.7333, 0.3235, 0.3538, 0.8924, 0.326, 0.8986, 0.3213, 0.862, 0.8931, 0.2414, 0.8712, 0.2532, 0.8588, 0.2405, 0.9573, 0.3291, 0.9163, 0.3059, 0.9479, 0.2829, 0.9893, 0.2978, 0.9573, 0.3291, 0.9479, 0.2829, 0.5513, 0.7326, 0.5739, 0.7778, 0.523, 0.7842, 0.4144, 0.7506, 0.3819, 0.8075, 0.3656, 0.7755, 0.4144, 0.7506, 0.4024, 0.7858, 0.3819, 0.8075, 0.9893, 0.2978, 0.9479, 0.2829, 0.9893, 0.2557, 0.6696, 0.7933, 0.6305, 0.824, 0.6166, 0.7583, 0.6622, 0.7517, 0.6696, 0.7933, 0.6166, 0.7583, 0.9024, 0.8912, 0.9255, 0.9197, 0.892, 0.9376, 0.7654, 0.3531, 0.7668, 0.3917, 0.7295, 0.3631, 0.7654, 0.3531, 0.7295, 0.3631, 0.7333, 0.3235, 0.764, 0.3015, 0.7333, 0.3235, 0.7237, 0.2703, 0.7237, 0.2703, 0.7805, 0.2818, 0.764, 0.3015, 0.326, 0.8986, 0.283, 0.8574, 0.3213, 0.862, 0.6791, 0.7281, 0.6791, 0.8122, 0.6696, 0.7897, 0.3538, 0.8924, 0.3213, 0.862, 0.3632, 0.881, 0.3848, 0.8465, 0.3632, 0.881, 0.3575, 0.8452, 0.9618, 0.249, 0.8986, 0.2657, 0.9234, 0.2318, 0.3848, 0.8465, 0.3575, 0.8452, 0.3819, 0.8075, 0.6166, 0.7583, 0.5744, 0.7427, 0.62, 0.7281, 0.4144, 0.7506, 0.3656, 0.7755, 0.3557, 0.7355, 0.6166, 0.7583, 0.62, 0.7281, 0.6622, 0.7517, 0.9481, 0.8861, 0.9945, 0.8915, 0.966, 0.9303, 0.9481, 0.8861, 0.966, 0.9303, 0.9255, 0.9197, 0.9343, 0.9599, 0.892, 0.9376, 0.9255, 0.9197, 0.8981, 0.9856, 0.8712, 1.0, 0.8711, 0.9562, 0.294, 0.8247, 0.2635, 0.8441, 0.2585, 0.7888, 0.3295, 0.8244, 0.3213, 0.862, 0.294, 0.8247, 0.3295, 0.8244, 0.3632, 0.881, 0.3213, 0.862, 0.3254, 0.7784, 0.3295, 0.8244, 0.2935, 0.7897, 0.3295, 0.8244, 0.294, 0.8247, 0.2935, 0.7897, 0.3557, 0.7355, 0.3656, 0.7755, 0.3254, 0.7784, 0.3061, 0.7275, 0.3254, 0.7784, 0.2935, 0.7897, 0.966, 0.9303, 1.0, 0.9406, 0.9771, 0.9786, 0.9343, 0.9599, 0.966, 0.9303, 0.9771, 0.9786, 0.9343, 0.9599, 0.9771, 0.9786, 0.9336, 1.0, 0.9255, 0.9197, 0.966, 0.9303, 0.9343, 0.9599, 0.3656, 0.7755, 0.3575, 0.8452, 0.3254, 0.7784, 0.3656, 0.7755, 0.3819, 0.8075, 0.3575, 0.8452, 0.3213, 0.862, 0.283, 0.8574, 0.294, 0.8247, 0.283, 0.8574, 0.2635, 0.8441, 0.294, 0.8247, 0.8711, 0.9562, 0.892, 0.9376, 0.8981, 0.9856, 0.971, 0.8617, 0.9945, 0.8915, 0.9481, 0.8861, 0.5953, 0.7929, 0.5744, 0.7427, 0.6166, 0.7583, 0.9479, 0.2829, 0.8884, 0.2886, 0.8986, 0.2657, 0.7999, 0.3738, 0.7668, 0.3917, 0.7654, 0.3531, 0.6652, 0.8343, 0.6305, 0.824, 0.6696, 0.7933, 0.9173, 0.5837, 0.9264, 0.6117, 0.9021, 0.6367, 0.8767, 0.2745, 0.8986, 0.2657, 0.8884, 0.2886, 0.7805, 0.2818, 0.807, 0.3344, 0.764, 0.3015, 0.7999, 0.3738, 0.8107, 0.3969, 0.7668, 0.3917, 0.6314, 0.8607, 0.5583, 0.8419, 0.6305, 0.824, 0.5897, 0.8673, 0.5225, 0.8524, 0.5583, 0.8419, 0.8749, 0.3747, 0.8585, 0.3337, 0.8925, 0.3472, 0.8585, 0.3317, 0.8351, 0.3578, 0.8585, 0.2748, 0.7999, 0.3738, 0.8351, 0.3578, 0.8107, 0.3969, 0.9561, 0.7628, 0.9607, 0.7927, 0.9345, 0.7918, 0.9518, 0.7374, 0.9561, 0.7628, 0.9367, 0.7296, 0.9518, 0.7374, 0.9854, 0.6843, 0.9561, 0.7628, 0.4902, 0.5332, 0.4725, 0.5045, 0.487, 0.4971, 0.9713, 0.8138, 0.9391, 0.8155, 0.9607, 0.7927, 0.4624, 0.6086, 0.4561, 0.5681, 0.4841, 0.5852, 0.2887, 0.9295, 0.296, 0.953, 0.2734, 0.9373, 0.9557, 0.8435, 0.9713, 0.8138, 0.9854, 0.8258, 0.4624, 0.6086, 0.481, 0.5996, 0.4837, 0.6125, 0.4935, 0.6233, 0.4624, 0.6086, 0.4837, 0.6125, 0.1102, 0.9251, 0.09582, 0.9084, 0.1102, 0.9047, 0.2776, 0.9094, 0.2887, 0.9295, 0.2585, 0.9084, 0.2692, 0.8986, 0.2776, 0.9094, 0.2585, 0.9084, 0.8986, 0.2657, 0.8767, 0.2745, 0.8712, 0.2532, 0.8925, 0.3472, 0.8585, 0.3337, 0.8728, 0.3301, 0.8585, 0.2748, 0.8351, 0.3578, 0.8254, 0.2899, 0.8038, 0.2742, 0.8254, 0.2899, 0.807, 0.3344, 0.7728, 0.2318, 0.7937, 0.2622, 0.7805, 0.2818, 0.9607, 0.7927, 0.9391, 0.8155, 0.9345, 0.7918, 0.8616, 0.3207, 0.8728, 0.3301, 0.8585, 0.3337, 0.7728, 0.2318, 0.7805, 0.2818, 0.7237, 0.2703, 0.8038, 0.2742, 0.807, 0.3344, 0.7805, 0.2818, 0.7937, 0.2622, 0.8038, 0.2742, 0.7805, 0.2818, 0.2048, 0.5322, 0.152, 0.5766, 0.1513, 0.505, 0.7438, 0.7905, 0.8155, 0.8143, 0.757, 0.8612, 0.1938, 0.8874, 0.2235, 0.8901, 0.188, 0.919, 0.7848, 0.6269, 0.7747, 0.5592, 0.8243, 0.6355, 0.7438, 0.7905, 0.757, 0.8612, 0.6916, 0.7839, 0.8028, 0.4346, 0.8228, 0.4055, 0.8471, 0.4827, 0.9522, 0.1526, 0.9381, 0.1872, 0.9297, 0.1177, 0.07012, 0.6708, 0.1035, 0.6545, 0.09675, 0.6899, 0.06415, 0.7445, 0.07356, 0.7016, 0.102, 0.7151, 0.902, 0.05301, 0.9147, 0.0, 0.9366, 0.03676, 0.1547, 0.4381, 0.09376, 0.4889, 0.132, 0.4276, 0.8423, 0.1868, 0.808, 0.1684, 0.8174, 0.1314, 0.8423, 0.1868, 0.7917, 0.2318, 0.808, 0.1684, 0.4752, 0.843, 0.4685, 0.7972, 0.5113, 0.8486, 0.0, 0.8178, 0.06415, 0.7445, 0.03891, 0.8215, 0.6916, 0.7839, 0.757, 0.8612, 0.6971, 0.8747, 0.2108, 0.4549, 0.1547, 0.4381, 0.1883, 0.4268, 0.2108, 0.4549, 0.1513, 0.505, 0.1547, 0.4381, 0.1513, 0.505, 0.09376, 0.4889, 0.1547, 0.4381, 0.9336, 0.6718, 0.9264, 0.6019, 0.9483, 0.6672, 0.4685, 0.7972, 0.467, 0.7504, 0.5113, 0.7376, 0.8155, 0.8143, 0.8711, 0.8243, 0.8088, 0.8868, 0.1513, 0.505, 0.08638, 0.5511, 0.09376, 0.4889, 0.7305, 0.6256, 0.7506, 0.6152, 0.8035, 0.6692, 0.7238, 0.5565, 0.7747, 0.5592, 0.7506, 0.6152, 0.7238, 0.5565, 0.7516, 0.4909, 0.7747, 0.5592, 0.7516, 0.4909, 0.7578, 0.4337, 0.7716, 0.4664, 0.7516, 0.4909, 0.7251, 0.4384, 0.7578, 0.4337, 0.7858, 0.7424, 0.7438, 0.7905, 0.7433, 0.7331, 0.1474, 0.6377, 0.09475, 0.6115, 0.152, 0.5766, 0.2108, 0.592, 0.1474, 0.6377, 0.152, 0.5766, 0.2108, 0.592, 0.152, 0.5766, 0.2048, 0.5322, 0.7238, 0.5565, 0.6793, 0.5631, 0.6917, 0.5009, 0.7305, 0.6256, 0.6793, 0.5631, 0.7238, 0.5565, 0.7305, 0.6256, 0.7238, 0.5565, 0.7506, 0.6152, 0.8155, 0.8143, 0.8601, 0.7592, 0.8711, 0.8243, 0.7858, 0.7424, 0.8601, 0.7592, 0.8155, 0.8143, 0.7438, 0.7905, 0.7858, 0.7424, 0.8155, 0.8143, 0.7433, 0.7331, 0.6943, 0.768, 0.6924, 0.711, 0.7433, 0.7331, 0.7438, 0.7905, 0.6943, 0.768, 0.7224, 0.6945, 0.7433, 0.7331, 0.6924, 0.711, 0.7224, 0.6945, 0.7533, 0.6886, 0.7433, 0.7331, 0.7533, 0.6886, 0.7858, 0.7424, 0.7433, 0.7331, 0.2446, 0.8529, 0.2235, 0.8901, 0.1938, 0.8874, 0.7716, 0.4664, 0.7578, 0.4337, 0.7886, 0.4145, 0.7224, 0.6945, 0.6924, 0.711, 0.6793, 0.6843, 0.7516, 0.4909, 0.7716, 0.4664, 0.792, 0.495, 0.7716, 0.4664, 0.8028, 0.4346, 0.792, 0.495, 0.7747, 0.5592, 0.7516, 0.4909, 0.792, 0.495, 0.7506, 0.6152, 0.7747, 0.5592, 0.7848, 0.6269, 0.8035, 0.6692, 0.7506, 0.6152, 0.7859, 0.6237, 0.9522, 0.1053, 0.9522, 0.1526, 0.9297, 0.1177, 0.0398, 0.5963, 0.07124, 0.6545, 0.0, 0.6455, 0.902, 0.12, 0.8423, 0.1868, 0.8174, 0.1314, 0.08638, 0.5511, 0.152, 0.5766, 0.09475, 0.6115, 0.1513, 0.505, 0.152, 0.5766, 0.08638, 0.5511, 0.757, 0.8612, 0.8155, 0.8143, 0.8088, 0.8868, 0.6943, 0.768, 0.7438, 0.7905, 0.6916, 0.7839, 0.05079, 0.9446, 0.05774, 0.9058, 0.06972, 0.9047, 0.5113, 0.7376, 0.467, 0.7504, 0.4951, 0.7066, 0.467, 0.7504, 0.4512, 0.7245, 0.4951, 0.7066, 0.05895, 0.9047, 0.03891, 0.8215, 0.072, 0.8067, 0.9483, 0.6672, 0.9264, 0.6019, 0.9483, 0.5837, 0.05079, 0.9446, 0.06972, 0.9047, 0.06972, 0.9549, 0.792, 0.495, 0.8028, 0.4346, 0.8471, 0.4827, 0.8384, 0.5636, 0.792, 0.495, 0.8471, 0.4827, 0.4935, 0.6189, 0.5171, 0.6347, 0.5077, 0.7041, 0.2108, 0.4762, 0.2384, 0.6109, 0.2151, 0.5831, 0.2108, 0.4762, 0.2504, 0.5434, 0.2384, 0.6109, 0.3702, 0.8986, 0.3894, 0.9526, 0.359, 0.9526, 0.902, 0.12, 0.8174, 0.1314, 0.888, 0.04957, 0.08638, 0.5511, 0.0398, 0.5963, 0.04062, 0.5246, 0.09376, 0.4889, 0.08638, 0.5511, 0.04062, 0.5246, 0.757, 0.8612, 0.7257, 0.9069, 0.6971, 0.8747, 0.757, 0.8612, 0.8088, 0.8868, 0.7257, 0.9069, 0.8088, 0.8868, 0.7767, 0.9065, 0.7257, 0.9069, 0.03891, 0.8215, 0.06415, 0.7445, 0.072, 0.8067, 0.05895, 0.9047, 0.072, 0.8067, 0.1082, 0.859, 0.1261, 0.9033, 0.05895, 0.9047, 0.1082, 0.859, 0.5212, 0.9287, 0.5097, 0.8578, 0.5212, 0.8486, 0.1261, 0.9033, 0.1082, 0.859, 0.1632, 0.8957, 0.8471, 0.6409, 0.9009, 0.6275, 0.9021, 0.6723, 0.8471, 0.6409, 0.9021, 0.5837, 0.9009, 0.6275, 0.808, 0.1684, 0.7645, 0.1959, 0.7773, 0.1284, 0.808, 0.1684, 0.7917, 0.2318, 0.7645, 0.1959, 0.2188, 0.4268, 0.2504, 0.5434, 0.2108, 0.4762, 0.808, 0.1684, 0.7773, 0.1284, 0.8174, 0.1314, 0.888, 0.04957, 0.8174, 0.1314, 0.821, 0.06006, 0.8366, 0.0, 0.888, 0.04957, 0.821, 0.06006, 0.7773, 0.004519, 0.8366, 0.0, 0.7871, 0.04534, 0.8366, 0.0, 0.821, 0.06006, 0.7871, 0.04534, 0.132, 0.4276, 0.09376, 0.4889, 0.0703, 0.4629, 0.1547, 0.7089, 0.1265, 0.663, 0.1854, 0.6948, 0.1547, 0.7089, 0.1854, 0.6948, 0.1838, 0.735, 0.102, 0.7151, 0.09675, 0.6899, 0.1307, 0.6935, 0.8585, 0.394, 0.8815, 0.3747, 0.8815, 0.4037, 0.07356, 0.7016, 0.07012, 0.6708, 0.09675, 0.6899, 0.1241, 0.7556, 0.102, 0.7151, 0.1307, 0.6935, 0.1521, 0.7694, 0.1547, 0.7089, 0.1838, 0.735, 0.1521, 0.7694, 0.1241, 0.7556, 0.1547, 0.7089, 0.9366, 0.1053, 0.902, 0.05301, 0.9366, 0.03676, 0.1082, 0.859, 0.072, 0.8067, 0.1241, 0.7556, 0.1521, 0.7694, 0.1082, 0.859, 0.1241, 0.7556, 0.1521, 0.7694, 0.1707, 0.8229, 0.1082, 0.859, 0.7704, 0.04578, 0.7302, 0.0159, 0.7773, 0.004519, 0.7871, 0.04534, 0.7704, 0.04578, 0.7773, 0.004519, 0.1632, 0.8957, 0.1082, 0.859, 0.1707, 0.8229, 0.072, 0.8067, 0.102, 0.7151, 0.1241, 0.7556, 0.072, 0.8067, 0.06415, 0.7445, 0.102, 0.7151, 0.09675, 0.6899, 0.1265, 0.663, 0.1307, 0.6935, 0.09675, 0.6899, 0.1035, 0.6545, 0.1265, 0.663, 0.902, 0.009154, 0.888, 0.04957, 0.8366, 0.0, 0.7859, 0.6237, 0.8471, 0.6843, 0.8035, 0.6692, 0.6666, 0.9704, 0.6442, 0.9348, 0.6666, 0.8851, 0.2504, 0.4701, 0.2504, 0.5434, 0.2188, 0.4268, 0.4752, 0.843, 0.4144, 0.7882, 0.4685, 0.7972, 0.2048, 0.5322, 0.1513, 0.505, 0.2108, 0.4549, 0.09475, 0.6115, 0.0398, 0.5963, 0.08638, 0.5511, 0.5171, 0.5681, 0.5171, 0.6347, 0.4935, 0.6189, 0.8243, 0.6355, 0.7747, 0.5592, 0.8172, 0.5617, 0.7747, 0.5592, 0.792, 0.495, 0.8172, 0.5617, 0.4144, 0.7882, 0.467, 0.7504, 0.4685, 0.7972, 0.188, 0.919, 0.2235, 0.8901, 0.2524, 0.919, 0.4404, 0.7599, 0.4512, 0.7245, 0.467, 0.7504, 0.09475, 0.6115, 0.07124, 0.6545, 0.0398, 0.5963, 0.6917, 0.5009, 0.7516, 0.4909, 0.7238, 0.5565, 0.6917, 0.5009, 0.7107, 0.4775, 0.7516, 0.4909, 0.7107, 0.4775, 0.7251, 0.4384, 0.7516, 0.4909, 0.7863, 0.6868, 0.7858, 0.7424, 0.7533, 0.6886, 0.7863, 0.6868, 0.8207, 0.6978, 0.7858, 0.7424, 0.8207, 0.6978, 0.8601, 0.7592, 0.7858, 0.7424, 0.09475, 0.6115, 0.1474, 0.6377, 0.07124, 0.6545, 0.8207, 0.6978, 0.8711, 0.7141, 0.8601, 0.7592, 0.6212, 0.4735, 0.5739, 0.4401, 0.6278, 0.4385, 0.27, 0.2047, 0.3031, 0.1186, 0.3269, 0.214, 0.27, 0.2047, 0.3269, 0.214, 0.2781, 0.2624, 0.4129, 0.8986, 0.4129, 0.9644, 0.3894, 0.9016, 0.3786, 0.1973, 0.4676, 0.2308, 0.4358, 0.2681, 0.1731, 0.4268, 0.1266, 0.3534, 0.1852, 0.3641, 0.6276, 0.01378, 0.6558, 0.003566, 0.5919, 0.1146, 0.2126, 0.7036, 0.2379, 0.6451, 0.2557, 0.7322, 0.1144, 0.2448, 0.1328, 0.1658, 0.1821, 0.2214, 0.2524, 0.8529, 0.2108, 0.8038, 0.2428, 0.7897, 0.902, 0.1299, 0.9297, 0.1053, 0.9297, 0.1817, 0.6557, 0.3853, 0.6074, 0.3442, 0.6612, 0.3229, 0.6145, 0.237, 0.6667, 0.1617, 0.6717, 0.2853, 0.359, 0.8986, 0.359, 0.974, 0.3346, 0.9359, 0.6134, 0.6852, 0.603, 0.641, 0.6793, 0.6424, 0.219, 0.3436, 0.1852, 0.3641, 0.1488, 0.2901, 0.1266, 0.3534, 0.08621, 0.3113, 0.1144, 0.2448, 0.06565, 0.0397, 0.1217, 0.01862, 0.09992, 0.07881, 0.2108, 0.6255, 0.2379, 0.6451, 0.2126, 0.7036, 0.2108, 0.6255, 0.2557, 0.6109, 0.2379, 0.6451, 0.4226, 0.2986, 0.5225, 0.28, 0.4468, 0.3268, 0.4226, 0.2986, 0.4676, 0.2308, 0.5225, 0.28, 0.5455, 0.09969, 0.5699, 0.06359, 0.5512, 0.1326, 0.5437, 0.6682, 0.603, 0.641, 0.5792, 0.7177, 0.5874, 0.6076, 0.6485, 0.62, 0.603, 0.641, 0.03686, 0.3192, 0.06346, 0.2805, 0.08621, 0.3113, 0.2641, 0.6203, 0.3201, 0.6818, 0.2604, 0.678, 0.2641, 0.6203, 0.3359, 0.5949, 0.3201, 0.6818, 0.4103, 0.4046, 0.36, 0.3849, 0.4284, 0.3605, 0.3661, 0.3397, 0.3594, 0.2848, 0.4054, 0.3217, 0.4701, 0.1513, 0.3945, 0.0986, 0.4617, 0.1016, 0.5704, 0.5303, 0.5789, 0.5124, 0.6407, 0.5503, 0.03686, 0.3192, 0.02949, 0.247, 0.06346, 0.2805, 0.03686, 0.3192, 0.005745, 0.283, 0.02949, 0.247, 0.3692, 0.4866, 0.403, 0.5179, 0.3638, 0.564, 0.4354, 0.5456, 0.4047, 0.6018, 0.3638, 0.564, 0.2675, 0.3268, 0.3337, 0.3339, 0.3069, 0.3683, 0.2675, 0.3268, 0.3105, 0.2709, 0.3337, 0.3339, 0.3269, 0.214, 0.3786, 0.1973, 0.3594, 0.2848, 0.3269, 0.214, 0.3338, 0.105, 0.3786, 0.1973, 0.3184, 0.4388, 0.3917, 0.4131, 0.3252, 0.465, 0.5739, 0.4401, 0.6212, 0.4735, 0.5789, 0.5124, 0.5225, 0.4924, 0.5739, 0.4401, 0.5789, 0.5124, 0.3917, 0.4131, 0.4354, 0.4709, 0.3692, 0.4866, 0.3252, 0.465, 0.3917, 0.4131, 0.3692, 0.4866, 0.3252, 0.465, 0.3692, 0.4866, 0.3071, 0.5254, 0.3786, 0.1973, 0.3338, 0.105, 0.3945, 0.0986, 0.3337, 0.3339, 0.3594, 0.2848, 0.3661, 0.3397, 0.3337, 0.3339, 0.3105, 0.2709, 0.3594, 0.2848, 0.3105, 0.2709, 0.3269, 0.214, 0.3594, 0.2848, 0.3069, 0.3683, 0.36, 0.3849, 0.3223, 0.4131, 0.3069, 0.3683, 0.3337, 0.3339, 0.36, 0.3849, 0.296, 0.9101, 0.3346, 0.8986, 0.3346, 0.9488, 0.2097, 0.6545, 0.2097, 0.7565, 0.1854, 0.6971, 0.3638, 0.564, 0.4047, 0.6018, 0.3446, 0.6596, 0.4047, 0.6018, 0.3917, 0.6417, 0.3446, 0.6596, 0.403, 0.5179, 0.4354, 0.5456, 0.3638, 0.564, 0.3692, 0.4866, 0.3638, 0.564, 0.3071, 0.5254, 0.3638, 0.564, 0.3359, 0.5949, 0.3071, 0.5254, 0.3184, 0.4388, 0.2748, 0.514, 0.2585, 0.4892, 0.3184, 0.4388, 0.3252, 0.465, 0.2748, 0.514, 0.3252, 0.465, 0.3071, 0.5254, 0.2748, 0.514, 0.02949, 0.247, 0.0, 0.2431, 0.02654, 0.1973, 0.02949, 0.247, 0.005745, 0.283, 0.0, 0.2431, 0.5225, 0.7066, 0.5225, 0.7989, 0.5113, 0.7486, 0.06346, 0.2805, 0.02949, 0.247, 0.02654, 0.1973, 0.6407, 0.5503, 0.5789, 0.5124, 0.6212, 0.4735, 0.5874, 0.6076, 0.5704, 0.5303, 0.6407, 0.5503, 0.5874, 0.6076, 0.6407, 0.5503, 0.6485, 0.62, 0.3933, 0.06864, 0.3961, 0.01451, 0.4577, 0.01838, 0.4617, 0.1016, 0.3933, 0.06864, 0.4577, 0.01838, 0.4617, 0.1016, 0.3945, 0.0986, 0.3933, 0.06864, 0.4617, 0.1016, 0.4577, 0.01838, 0.5225, 0.06029, 0.9675, 0.1053, 0.9675, 0.1707, 0.9522, 0.13, 0.4054, 0.3217, 0.3594, 0.2848, 0.4358, 0.2681, 0.3594, 0.2848, 0.3786, 0.1973, 0.4358, 0.2681, 0.4284, 0.3605, 0.4054, 0.3217, 0.4226, 0.2986, 0.4284, 0.3605, 0.36, 0.3849, 0.4054, 0.3217, 0.36, 0.3849, 0.3661, 0.3397, 0.4054, 0.3217, 0.5591, 0.3685, 0.5502, 0.2763, 0.5939, 0.2614, 0.5591, 0.3685, 0.5342, 0.3119, 0.5502, 0.2763, 0.5342, 0.3119, 0.5225, 0.253, 0.5502, 0.2763, 0.3359, 0.5949, 0.3446, 0.6596, 0.3201, 0.6818, 0.6666, 0.9256, 0.6764, 0.8851, 0.6764, 0.9532, 0.1039, 0.4234, 0.08621, 0.3113, 0.1266, 0.3534, 0.1039, 0.4234, 0.05896, 0.3532, 0.08621, 0.3113, 0.05896, 0.3532, 0.03686, 0.3192, 0.08621, 0.3113, 0.1731, 0.4268, 0.1039, 0.4234, 0.1266, 0.3534, 0.5437, 0.6682, 0.5874, 0.6076, 0.603, 0.641, 0.5792, 0.7177, 0.603, 0.641, 0.6057, 0.7281, 0.603, 0.641, 0.6134, 0.6852, 0.6057, 0.7281, 0.5512, 0.1326, 0.5919, 0.1146, 0.5735, 0.1734, 0.5512, 0.1326, 0.5699, 0.06359, 0.5919, 0.1146, 0.5699, 0.06359, 0.6276, 0.01378, 0.5919, 0.1146, 0.5275, 0.192, 0.5512, 0.1326, 0.5735, 0.1734, 0.5225, 0.28, 0.4676, 0.2308, 0.4944, 0.1962, 0.4676, 0.2308, 0.4701, 0.1513, 0.4944, 0.1962, 0.5502, 0.2763, 0.5621, 0.2269, 0.5939, 0.2614, 0.5502, 0.2763, 0.5275, 0.192, 0.5621, 0.2269, 0.5275, 0.192, 0.5735, 0.1734, 0.5621, 0.2269, 0.5785, 0.4055, 0.6074, 0.3442, 0.6557, 0.3853, 0.5785, 0.4055, 0.5591, 0.3685, 0.6074, 0.3442, 0.5591, 0.3685, 0.5939, 0.2614, 0.6074, 0.3442, 0.515, 0.5288, 0.4914, 0.5585, 0.4902, 0.4652, 0.02654, 0.1973, 0.09992, 0.07881, 0.119, 0.1151, 0.02654, 0.1973, 0.02182, 0.1521, 0.09992, 0.07881, 0.02182, 0.1521, 0.06565, 0.0397, 0.09992, 0.07881, 0.02654, 0.1973, 0.119, 0.1151, 0.03655, 0.2488, 0.1144, 0.2448, 0.08621, 0.3113, 0.03655, 0.2488, 0.1488, 0.2901, 0.1852, 0.3641, 0.1144, 0.2448, 0.1852, 0.3641, 0.1266, 0.3534, 0.1144, 0.2448, 0.1488, 0.2901, 0.1144, 0.2448, 0.1821, 0.2214, 0.6793, 0.6424, 0.603, 0.641, 0.6726, 0.6137, 0.2106, 0.8521, 0.1854, 0.8098, 0.2106, 0.7565, 0.6734, 0.09361, 0.67, 0.04617, 0.7237, 0.08156, 0.67, 0.04617, 0.6704, 0.0, 0.7237, 0.08156, 0.2259, 0.2347, 0.1488, 0.2901, 0.1821, 0.2214, 0.2259, 0.2347, 0.2585, 0.2925, 0.1488, 0.2901, 0.2585, 0.2925, 0.219, 0.3436, 0.1488, 0.2901, 0.6117, 0.1376, 0.5919, 0.1146, 0.6734, 0.09361, 0.6667, 0.1617, 0.6117, 0.1376, 0.6734, 0.09361, 0.6667, 0.1617, 0.6145, 0.237, 0.6117, 0.1376, 0.6145, 0.237, 0.5735, 0.1734, 0.6117, 0.1376, 0.2038, 0.1179, 0.2259, 0.2347, 0.1821, 0.2214, 0.6612, 0.3229, 0.5939, 0.2614, 0.6145, 0.237, 0.6612, 0.3229, 0.6074, 0.3442, 0.5939, 0.2614, 0.6717, 0.2853, 0.6612, 0.3229, 0.6145, 0.237, 0.6717, 0.2853, 0.7237, 0.3572, 0.6612, 0.3229, 0.7237, 0.3572, 0.6557, 0.3853, 0.6612, 0.3229, 0.2428, 0.7897, 0.2108, 0.8038, 0.2524, 0.7322, 0.119, 0.1151, 0.1616, 0.05715, 0.21, 0.09073, 0.119, 0.1151, 0.09992, 0.07881, 0.1616, 0.05715, 0.09992, 0.07881, 0.1217, 0.01862, 0.1616, 0.05715, 0.1328, 0.1658, 0.119, 0.1151, 0.21, 0.09073, 0.1821, 0.2214, 0.1328, 0.1658, 0.1909, 0.1559, 0.1328, 0.1658, 0.21, 0.09073, 0.1909, 0.1559, 0.03655, 0.2488, 0.1328, 0.1658, 0.1144, 0.2448, 0.03655, 0.2488, 0.119, 0.1151, 0.1328, 0.1658, 0.1616, 0.05715, 0.2585, 0.03491, 0.21, 0.09073, 0.1616, 0.05715, 0.129, 0.0, 0.2585, 0.03491, 0.515, 0.5288, 0.4902, 0.4652, 0.515, 0.4131, 0.5939, 0.2614, 0.5621, 0.2269, 0.6145, 0.237, 0.5621, 0.2269, 0.5735, 0.1734, 0.6145, 0.237, 0.5919, 0.1146, 0.67, 0.04617, 0.6734, 0.09361, 0.5919, 0.1146, 0.6558, 0.003566, 0.67, 0.04617, 0.6074, 0.9425, 0.6194, 0.8851, 0.6442, 0.9425, 0.003076, 0.1108, 0.06565, 0.0397, 0.02182, 0.1521, 0.3446, 0.6596, 0.3588, 0.692, 0.3201, 0.6818, 0.3446, 0.6596, 0.3917, 0.6417, 0.3588, 0.692, 0.3917, 0.6417, 0.3898, 0.7066, 0.3588, 0.692, 0.9675, 0.1707, 0.9527, 0.2159, 0.9522, 0.13, 0.3961, 0.01451, 0.3887, 0.0, 0.4577, 0.01838, 0.5395, 0.6032, 0.5874, 0.6076, 0.5437, 0.6682, 0.6212, 0.4735, 0.6594, 0.4852, 0.6407, 0.5503, 0.3071, 0.5254, 0.3359, 0.5949, 0.2641, 0.6203, 0.3223, 0.4131, 0.36, 0.3849, 0.4103, 0.4046, 0.4676, 0.2308, 0.3945, 0.0986, 0.4701, 0.1513, 0.4676, 0.2308, 0.3786, 0.1973, 0.3945, 0.0986, 0.554, 0.5558, 0.5874, 0.6076, 0.5395, 0.6032, 0.6594, 0.4852, 0.6574, 0.416, 0.6793, 0.4511, 0.6594, 0.4852, 0.6278, 0.4385, 0.6574, 0.416, 0.6278, 0.4385, 0.6376, 0.4055, 0.6574, 0.416, 0.4354, 0.4709, 0.403, 0.5179, 0.3692, 0.4866, 0.27, 0.2047, 0.2781, 0.2624, 0.2585, 0.2962, 0.4318, 0.5134, 0.4354, 0.5456, 0.403, 0.5179, 0.2781, 0.2624, 0.3105, 0.2709, 0.2675, 0.3268, 0.2781, 0.2624, 0.3269, 0.214, 0.3105, 0.2709, 0.3269, 0.214, 0.3031, 0.1186, 0.3338, 0.105, 0.3272, 0.08661, 0.3338, 0.105, 0.3031, 0.1186, 0.6278, 0.4385, 0.5739, 0.4401, 0.6376, 0.4055, 0.27, 0.2047, 0.2625, 0.1251, 0.3031, 0.1186, 0.5549, 0.5208, 0.5225, 0.4924, 0.5789, 0.5124, 0.1632, 0.8957, 0.1707, 0.8229, 0.1854, 0.8825, 0.7237, 0.07454, 0.7302, 0.0159, 0.7704, 0.04578, 0.902, 0.2258, 0.9244, 0.1817, 0.9244, 0.2259, 0.554, 0.5558, 0.5704, 0.5303, 0.5874, 0.6076, 0.8021, 0.08629, 0.7871, 0.04534, 0.821, 0.06006, 0.5212, 0.5102, 0.515, 0.4883, 0.5212, 0.4691, 0.821, 0.06006, 0.8174, 0.1314, 0.8021, 0.08629, 0.8174, 0.1314, 0.7773, 0.1284, 0.8021, 0.08629, 0.3338, 0.105, 0.3933, 0.06864, 0.3945, 0.0986, 0.3031, 0.1186, 0.3216, 0.05024, 0.3272, 0.08661, 0.8966, 0.4029, 0.8815, 0.3762, 0.8966, 0.3747])
me_icosphere.materials.append(mat_leafs)
me_icosphere.materials.append(mat_leafs2)
me_icosphere.use_remesh_preserve_volume = False
me_icosphere.use_remesh_preserve_attributes = False
me_icosphere.use_mirror_vertex_groups = False
me_icosphere.update()

# ---- objects
ob_cube = bpy.data.objects.new('Cube', me_cube)
ob_icosphere = bpy.data.objects.new('Icosphere', me_icosphere)

# ---- transforms, parenting, visibility, modifiers, constraints
ob_cube.location = (0.0, 0.0, 0.0)
ob_cube.lock_rotations_4d = False
ob_cube.empty_display_type = 'ARROWS'
ob_cube.lineart.crease_threshold = 0.0
ob_icosphere.location = (1.175, 1.346, 1.965)
ob_icosphere.scale = (0.461, 0.461, 0.3166)
ob_icosphere.lineart.crease_threshold = 0.0

# ---- collection membership
col_collection_1.objects.link(ob_cube)
col_collection_1.objects.link(ob_icosphere)

# ---- scene / render settings (as saved in the file)
scene.frame_start = 1; scene.frame_end = 250; scene.frame_set(1)
scene.render.engine = 'BLENDER_EEVEE_NEXT'
scene.render.resolution_percentage = 50
scene.render.dither_intensity = 0.0
scene.cycles.use_denoising = False
scene.cycles.samples = 128
scene.cycles.sampling_pattern = 'TABULATED_SOBOL'
scene.cycles.use_adaptive_sampling = False
scene.cycles.use_light_tree = False
scene.cycles.blur_glossy = 0.0
scene.cycles.sample_clamp_indirect = 0.0
scene.view_settings.view_transform = 'Standard'
bpy.context.view_layer.update()

# ---- added for rendering (the .blend has no active camera and no usable light): camera, sun
cam_auto = bpy.data.cameras.new('AutoCamera')
cam_auto.lens = 50.0
cam_auto.sensor_width = 36.0
cam_auto.clip_end = 1000.0
ob_auto_camera = bpy.data.objects.new('AutoCamera', cam_auto)
scene.collection.objects.link(ob_auto_camera)
ob_auto_camera.location = (6.02417, -7.1389, 6.61889)
ob_auto_camera.rotation_euler = (1.09748, -7.21219e-08, 0.694738)
scene.camera = ob_auto_camera
light_auto_sun = bpy.data.lights.new('AutoSun', 'SUN')
light_auto_sun.energy = 3.0
light_auto_sun.angle = 0.0523599
ob_auto_sun = bpy.data.objects.new('AutoSun', light_auto_sun)
scene.collection.objects.link(ob_auto_sun)
ob_auto_sun.rotation_euler = (0.872665, 0.174533, 0.523599)
bpy.context.view_layer.update()
